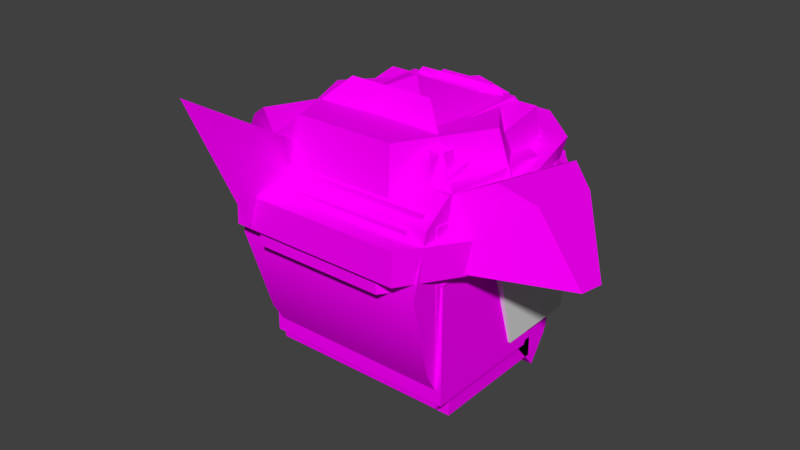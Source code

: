 # Source: hat.blend  (saved by Blender 3.5.10; exported with 4.5.12 LTS)
import bpy
from mathutils import Matrix  # noqa: F401  (used for matrix-valued properties, if any)

bpy.ops.wm.read_factory_settings(use_empty=True)
scene = bpy.context.scene
scene.name = 'Scene'

# ---- collections
col_detail0 = bpy.data.collections.new('detail0'); scene.collection.children.link(col_detail0)

# ---- images (referenced by path relative to the original .blend; pixels are not part of the script)
import os
ASSET_DIR = os.environ.get("B2B_ASSET_DIR", "")  # directory of the original .blend (textures are referenced by path, not embedded)
HERE = os.path.dirname(os.path.abspath(__file__))  # packed textures are extracted next to this script under _unpacked/

def load_image(name, relpath, width, height, colorspace="sRGB"):
    """Load a texture the original file referenced (path relative to the .blend, or extracted next to this script)."""
    p = next((c for c in (os.path.join(HERE, relpath), os.path.join(ASSET_DIR, relpath)) if relpath and os.path.exists(c)), "")
    if p:
        img = bpy.data.images.load(p, check_existing=True)
        img.name = name
    else:  # same state as the original file: an image datablock whose file is absent (Cycles renders it pink)
        img = bpy.data.images.new(name, width, height)
        img.source = "FILE"
        img.filepath = "//" + (relpath or name)
    img.colorspace_settings.name = colorspace
    return img
img_lightergray_hat_png = load_image('lightergray.hat.png', 'lightergray.hat.png', 1024, 1024, 'sRGB')

# ---- materials (node trees are filled in below, after node groups)
mat_base_hat = bpy.data.materials.new('base.hat')
mat_base_hat.alpha_threshold = 0.0
mat_base_hat.use_transparent_shadow = False
mat_base_hat.diffuse_color = (1.0, 1.0, 1.0, 1.0)
mat_base_hat.roughness = 0.5
mat_glow = bpy.data.materials.new('glow')
mat_glow.alpha_threshold = 0.0
mat_glow.use_transparent_shadow = False
mat_glow.roughness = 0.5
mat_trans = bpy.data.materials.new('trans')
mat_trans.use_transparent_shadow = False

# ---- material node trees
mat_base_hat.use_nodes = True; mat_base_hat.node_tree.nodes.clear()
_N = mat_base_hat.node_tree.nodes; _L = mat_base_hat.node_tree.links
n0 = _N.new('ShaderNodeOutputMaterial'); n0.name = 'Material Output'; n0.location = (300, 300)
n1 = _N.new('ShaderNodeBsdfDiffuse'); n1.name = 'Diffuse BSDF'; n1.location = (10, 300)
n2 = _N.new('ShaderNodeTexImage'); n2.name = 'Image Texture'; n2.location = (-318, 328)
n2.image = img_lightergray_hat_png
_L.new(n1.outputs[0], n0.inputs[0])
_L.new(n2.outputs[0], n1.inputs[0])
n0.is_active_output = True
mat_trans.use_nodes = True; mat_trans.node_tree.nodes.clear()
_N = mat_trans.node_tree.nodes; _L = mat_trans.node_tree.links
n0 = _N.new('ShaderNodeBsdfPrincipled'); n0.name = 'Principled BSDF'; n0.location = (10, 300)
n0.distribution = 'GGX'
n0.subsurface_method = 'RANDOM_WALK_SKIN'
n0.inputs[3].default_value = 1.45
n0.inputs[27].default_value = (0.0, 0.0, 0.0, 1.0)
n0.inputs[28].default_value = 1.0
n1 = _N.new('ShaderNodeOutputMaterial'); n1.name = 'Material Output'; n1.location = (300, 300)
_L.new(n0.outputs[0], n1.inputs[0])
n1.is_active_output = True

# ---- world
world_world = bpy.data.worlds.new('World'); scene.world = world_world
world_world.color = (0.05088, 0.05088, 0.05088)
world_world.use_sun_shadow = False
world_world.sun_shadow_jitter_overblur = 0.0

# ---- meshes
me_mesh_028 = bpy.data.meshes.new('Mesh.028')
me_mesh_028.from_pydata([(-0.2964, 0.05465, -0.1755), (-0.3555, 0.2882, -0.4538), (-0.2964, 0.3243, -0.2987), (-0.3555, 0.09083, -0.06783), (-0.3555, 0.01659, -0.1301), (0.2959, 0.05465, -0.1755), (-0.2964, 0.2501, -0.4084), (-0.0963, -0.3036, -0.3072), (0.09663, 0.4179, 0.2194), (-0.0963, 0.1889, -0.3072), (0.3795, 0.4179, -0.006256), (0.08495, -0.209, 0.3739), (-0.08462, 0.3233, 0.3739), (-0.0963, 0.3233, -0.006255), (-0.0963, -0.3036, 0.2194), (0.09663, -0.3036, 0.2194), (-0.0963, 0.4179, -0.006256), (-0.08462, -0.209, 0.3739), (-0.3555, 0.2621, -0.3991), (0.3549, -0.2243, -0.4003), (0.2959, -0.1856, -0.2983), (-0.2964, 0.1289, 0.2403), (-0.3555, 0.3624, 0.009517), (-0.3333, 0.3022, -0.08792), (-0.3333, 0.3738, -0.2795), (-0.3333, 0.3603, -0.324), (0.3336, 0.3603, -0.324), (0.3336, 0.3738, -0.1329), (0.0001666, 0.3738, -0.2795), (0.0001666, 0.3738, -0.1329), (0.1669, 0.3738, -0.2795), (0.1669, 0.3738, -0.1329), (-0.1666, 0.3022, -0.08792), (-0.1666, 0.3603, -0.324), (-0.1666, 0.3738, -0.1329), (-0.1666, 0.3022, -0.324), (-0.1666, 0.3738, -0.2795), (-0.3333, 0.3022, 0.02856), (0.1669, 0.3602, 0.02856), (-0.2964, 0.3243, 0.05488), (0.2959, 0.1289, -0.1132), (0.3549, 0.3624, -0.344), (-0.3555, 0.3624, -0.344), (0.28, -0.209, 0.3739), (0.28, 0.3233, 0.3739), (0.3795, 0.4179, 0.2194), (0.3549, 0.2882, -0.4538), (0.09663, 0.3233, -0.006255), (0.3795, 0.3233, -0.006255), (0.2959, 0.2501, -0.4084), (0.2959, 0.3243, -0.2987), (-0.2964, 0.1289, -0.1132), (0.3795, -0.3036, 0.2194), (0.3549, 0.09083, -0.06783), (0.3795, 0.1889, -0.3072), (-0.2797, 0.3233, 0.3739), (-0.2797, -0.209, 0.3739), (0.3795, -0.3036, -0.3072), (0.09663, -0.3036, -0.3072), (-0.3791, -0.3036, 0.2194), (0.3549, 0.01658, -0.1301), (-0.3791, 0.4179, 0.2194), (0.08495, 0.3233, 0.3739), (-0.3791, 0.1889, -0.3072), (-0.0963, 0.4179, 0.2194), (-0.3791, 0.3233, -0.006255), (-0.3791, -0.3036, -0.3072), (-0.3791, 0.4179, -0.006256), (0.09663, 0.1889, -0.3072), (0.09663, 0.4179, -0.006256), (0.2959, -0.1851, -0.4001), (0.3549, 0.2616, -0.2973), (-0.3555, 0.2616, -0.2973), (0.2959, 0.1419, -0.2975), (0.3549, 0.2621, -0.3991), (0.2959, 0.1424, -0.3993), (-0.3555, -0.2248, -0.2985), (-0.3555, -0.2243, -0.4003), (0.3549, -0.2248, -0.2985), (-0.2964, 0.1424, -0.3993), (-0.2964, -0.1851, -0.4001), (-0.2964, -0.1856, -0.2983), (-0.2964, 0.1419, -0.2975), (0.2959, 0.3243, 0.05488), (0.2959, 0.1289, 0.2403), (-0.3555, 0.09083, 0.2217), (0.3549, 0.3624, 0.009517), (0.3549, 0.09083, 0.2217), (-0.3333, 0.3022, -0.324), (0.3336, 0.3022, -0.08792), (0.3336, 0.3022, -0.324), (0.1669, 0.3022, -0.324), (0.3336, 0.3738, -0.2795), (-0.3333, 0.3738, -0.1329), (-0.3333, 0.3602, -0.08792), (0.3336, 0.3602, -0.08792), (0.0001666, 0.3022, -0.324), (0.1669, 0.3022, -0.08792), (0.0001666, 0.3022, -0.08792), (0.1669, 0.3603, -0.324), (0.0001666, 0.3603, -0.324), (-0.1666, 0.3602, -0.08792), (0.0001666, 0.3602, -0.08792), (0.1669, 0.3602, -0.08792), (-0.1666, 0.3022, 0.02856), (0.3336, 0.3602, 0.02856), (0.3336, 0.3022, 0.02856), (-0.3333, 0.3602, 0.02856), (0.1669, 0.3022, 0.02856), (-0.1666, 0.3602, 0.02856)], [], [(1, 0, 4), (0, 1, 6), (46, 6, 1), (6, 46, 49), (60, 49, 46), (49, 60, 5), (4, 5, 60), (5, 4, 0), (50, 40, 84, 83), (53, 41, 86, 87), (50, 42, 2), (42, 50, 41), (40, 53, 87, 84), (2, 42, 22, 39), (51, 53, 40), (53, 51, 3), (60, 46, 41, 53), (14, 15, 11, 17), (50, 49, 5, 40), (46, 1, 42, 41), (51, 0, 6, 2), (48, 54, 68, 47), (51, 40, 5, 0), (42, 1, 4, 3), (4, 60, 53, 3), (62, 8, 64, 12), (13, 47, 68, 9), (57, 58, 68, 54), (16, 69, 47, 13), (52, 15, 58, 57), (69, 10, 48, 47), (10, 69, 8, 45), (61, 64, 16, 67), (58, 7, 9, 68), (64, 61, 55, 12), (59, 67, 65), (67, 59, 61), (56, 17, 12, 55), (66, 7, 14, 59), (65, 13, 9, 63), (48, 45, 54), (45, 48, 10), (56, 59, 14, 17), (63, 66, 59, 65), (56, 55, 61, 59), (44, 45, 8, 62), (52, 57, 54, 45), (15, 52, 43, 11), (43, 52, 45, 44), (62, 12, 17, 11), (64, 8, 69, 16), (44, 62, 11, 43), (7, 58, 15, 14), (50, 2, 6, 49), (63, 9, 7, 66), (67, 16, 13, 65), (18, 80, 77), (80, 18, 79), (19, 75, 74), (75, 19, 70), (74, 75, 79, 18), (82, 76, 81), (76, 82, 72), (77, 80, 70, 19), (20, 71, 73), (71, 20, 78), (73, 71, 72, 82), (19, 74, 71, 78), (73, 75, 70, 20), (74, 18, 72, 71), (81, 80, 79, 82), (81, 20, 70, 80), (72, 18, 77, 76), (77, 19, 78, 76), (73, 82, 79, 75), (81, 76, 78, 20), (39, 85, 21), (85, 39, 22), (84, 86, 83), (86, 84, 87), (42, 3, 85, 22), (51, 2, 39, 21), (3, 51, 21, 85), (41, 50, 83, 86), (88, 23, 94, 93, 24, 25), (35, 32, 23, 88), (26, 92, 27, 95, 89, 90), (30, 31, 27, 92), (33, 25, 24, 36), (99, 26, 90, 91), (103, 95, 27, 31), (95, 103, 38, 105), (103, 102, 98, 97), (101, 102, 29, 34), (33, 100, 96, 35), (99, 100, 28, 30), (36, 34, 29, 28), (91, 97, 98, 96), (90, 89, 97, 91), (26, 99, 30, 92), (97, 89, 106, 108), (102, 103, 31, 29), (100, 99, 91, 96), (28, 29, 31, 30), (24, 93, 34, 36), (25, 33, 35, 88), (94, 101, 34, 93), (102, 101, 32, 98), (100, 33, 36, 28), (96, 98, 32, 35), (109, 107, 37, 104), (105, 38, 108, 106), (32, 101, 109, 104), (103, 97, 108, 38), (101, 94, 107, 109), (23, 32, 104, 37), (89, 95, 105, 106), (94, 23, 37, 107)])
me_mesh_028.polygons.foreach_set('use_smooth', [1, 1, 1, 1, 1, 1, 1, 1, 1, 1, 1, 1, 1, 1, 1, 1, 1, 1, 1, 1, 1, 1, 1, 1, 1, 1, 1, 1, 1, 1, 1, 1, 1, 1, 1, 1, 1, 1, 1, 1, 1, 1, 1, 1, 1, 1, 1, 1, 1, 1, 1, 1, 1, 1, 1, 1, 1, 1, 1, 1, 1, 1, 1, 1, 1, 1, 1, 1, 1, 1, 1, 1, 1, 1, 1, 1, 1, 1, 1, 1, 1, 1, 1, 1, 0, 0, 0, 0, 0, 0, 0, 0, 0, 0, 0, 0, 0, 0, 0, 0, 0, 0, 0, 0, 0, 0, 0, 0, 0, 0, 0, 0, 0, 0, 0, 0, 0, 0])
_uv = me_mesh_028.uv_layers.new(name='UVMap')
_uv.uv.foreach_set('vector', [0.4003, 0.9008, 0.4067, 0.9307, 0.4003, 0.9356, 0.4067, 0.9307, 0.4003, 0.9008, 0.4067, 0.9057, 0.4766, 0.9008, 0.4067, 0.9057, 0.4003, 0.9008, 0.4067, 0.9057, 0.4766, 0.9008, 0.4703, 0.9057, 0.4766, 0.9356, 0.4703, 0.9057, 0.4766, 0.9008, 0.4703, 0.9057, 0.4766, 0.9356, 0.4703, 0.9307, 0.4003, 0.9356, 0.4703, 0.9307, 0.4766, 0.9356, 0.4703, 0.9307, 0.4003, 0.9356, 0.4067, 0.9307, 0.4537, 0.9175, 0.4327, 0.9374, 0.4327, 0.9753, 0.4537, 0.9554, 0.4286, 0.9422, 0.4578, 0.9126, 0.4578, 0.9506, 0.4286, 0.9733, 0.4703, 0.9175, 0.4003, 0.9126, 0.4067, 0.9175, 0.4003, 0.9126, 0.4703, 0.9175, 0.4766, 0.9126, 0.4703, 0.9374, 0.4766, 0.9422, 0.4766, 0.9733, 0.4703, 0.9753, 0.4067, 0.9175, 0.4003, 0.9126, 0.4003, 0.9506, 0.4067, 0.9554, 0.4067, 0.9374, 0.4766, 0.9422, 0.4703, 0.9374, 0.4766, 0.9422, 0.4067, 0.9374, 0.4003, 0.9422, 0.4206, 0.9356, 0.4498, 0.9008, 0.4578, 0.9126, 0.4286, 0.9422, 0.05709, 0.9731, 0.07782, 0.9731, 0.07656, 0.9897, 0.05835, 0.9897, 0.4537, 0.9175, 0.4457, 0.9057, 0.4247, 0.9307, 0.4327, 0.9374, 0.4766, 0.9008, 0.4003, 0.9008, 0.4003, 0.9126, 0.4766, 0.9126, 0.4327, 0.9374, 0.4247, 0.9307, 0.4457, 0.9057, 0.4537, 0.9175, 0.1082, 0.9489, 0.1082, 0.9165, 0.07782, 0.9165, 0.07782, 0.9489, 0.4067, 0.9301, 0.4703, 0.9301, 0.4703, 0.9222, 0.4067, 0.9222, 0.4578, 0.9126, 0.4498, 0.9008, 0.4206, 0.9356, 0.4286, 0.9422, 0.4003, 0.9181, 0.4766, 0.9181, 0.4766, 0.926, 0.4003, 0.926, 0.07656, 0.9897, 0.07782, 0.9731, 0.05709, 0.9731, 0.05835, 0.9897, 0.05709, 0.9489, 0.07782, 0.9489, 0.07782, 0.9165, 0.05709, 0.9165, 0.1082, 0.8837, 0.07782, 0.8837, 0.07782, 0.9366, 0.1082, 0.9366, 0.05709, 0.9612, 0.07782, 0.9612, 0.07782, 0.951, 0.05709, 0.951, 0.1082, 0.9731, 0.07782, 0.9731, 0.07782, 0.9165, 0.1082, 0.9165, 0.07782, 0.9612, 0.1082, 0.9612, 0.1082, 0.951, 0.07782, 0.951, 0.1082, 0.9489, 0.07782, 0.9489, 0.07782, 0.9731, 0.1082, 0.9731, 0.02671, 0.9731, 0.05709, 0.9731, 0.05709, 0.9489, 0.02671, 0.9489, 0.07782, 0.8837, 0.05709, 0.8837, 0.05709, 0.9366, 0.07782, 0.9366, 0.05709, 0.9731, 0.02671, 0.9731, 0.0374, 0.9897, 0.05835, 0.9897, 0.01513, 0.9731, 0.09262, 0.9489, 0.08246, 0.9489, 0.09262, 0.9489, 0.01513, 0.9731, 0.09262, 0.9731, 0.0374, 0.8938, 0.05835, 0.8938, 0.05835, 0.951, 0.0374, 0.951, 0.02671, 0.9165, 0.05709, 0.9165, 0.05709, 0.9731, 0.02671, 0.9731, 0.02671, 0.9489, 0.05709, 0.9489, 0.05709, 0.9165, 0.02671, 0.9165, 0.08246, 0.9489, 0.09262, 0.9731, 0.06802, 0.9165, 0.09262, 0.9731, 0.08246, 0.9489, 0.09262, 0.9489, 0.0374, 0.9897, 0.02671, 0.9731, 0.05709, 0.9731, 0.05835, 0.9897, 0.06802, 0.9165, 0.01513, 0.9165, 0.01513, 0.9731, 0.08246, 0.9489, 0.02529, 0.9897, 0.08246, 0.9897, 0.09262, 0.9731, 0.01513, 0.9731, 0.09751, 0.9897, 0.1082, 0.9731, 0.07782, 0.9731, 0.07656, 0.9897, 0.01513, 0.9731, 0.01513, 0.9165, 0.06802, 0.9165, 0.09262, 0.9731, 0.07782, 0.9731, 0.1082, 0.9731, 0.09751, 0.9897, 0.07656, 0.9897, 0.02529, 0.9897, 0.01513, 0.9731, 0.09262, 0.9731, 0.08246, 0.9897, 0.07656, 0.951, 0.05835, 0.951, 0.05835, 0.8938, 0.07656, 0.8938, 0.05709, 0.9731, 0.07782, 0.9731, 0.07782, 0.9489, 0.05709, 0.9489, 0.09751, 0.951, 0.07656, 0.951, 0.07656, 0.8938, 0.09751, 0.8938, 0.05709, 0.9165, 0.07782, 0.9165, 0.07782, 0.9731, 0.05709, 0.9731, 0.4703, 0.9175, 0.4067, 0.9175, 0.4067, 0.9057, 0.4703, 0.9057, 0.02671, 0.9366, 0.05709, 0.9366, 0.05709, 0.8837, 0.02671, 0.8837, 0.02671, 0.9612, 0.05709, 0.9612, 0.05709, 0.951, 0.02671, 0.951, 0.4003, 0.9444, 0.4067, 0.8964, 0.4003, 0.8922, 0.4067, 0.8964, 0.4003, 0.9444, 0.4067, 0.9316, 0.4766, 0.8922, 0.4703, 0.9316, 0.4766, 0.9444, 0.4703, 0.9316, 0.4766, 0.8922, 0.4703, 0.8964, 0.4766, 0.9444, 0.4703, 0.9316, 0.4067, 0.9316, 0.4003, 0.9444, 0.4067, 0.9315, 0.4003, 0.8921, 0.4067, 0.8963, 0.4003, 0.8921, 0.4067, 0.9315, 0.4003, 0.9444, 0.4003, 0.8922, 0.4067, 0.8964, 0.4703, 0.8964, 0.4766, 0.8922, 0.4703, 0.8963, 0.4766, 0.9444, 0.4703, 0.9315, 0.4766, 0.9444, 0.4703, 0.8963, 0.4766, 0.8921, 0.4703, 0.9315, 0.4766, 0.9444, 0.4003, 0.9444, 0.4067, 0.9315, 0.3947, 0.9065, 0.447, 0.9067, 0.4469, 0.9176, 0.3947, 0.9175, 0.4341, 0.9176, 0.4341, 0.9066, 0.3989, 0.9066, 0.3989, 0.9175, 0.4766, 0.9067, 0.4003, 0.9067, 0.4003, 0.9176, 0.4766, 0.9176, 0.3989, 0.9175, 0.3989, 0.9066, 0.4341, 0.9066, 0.4341, 0.9176, 0.4067, 0.9175, 0.4703, 0.9175, 0.4703, 0.9066, 0.4067, 0.9066, 0.4469, 0.9176, 0.447, 0.9067, 0.3947, 0.9065, 0.3947, 0.9175, 0.4003, 0.9065, 0.4766, 0.9065, 0.4766, 0.9175, 0.4003, 0.9175, 0.4703, 0.9176, 0.4067, 0.9176, 0.4067, 0.9066, 0.4703, 0.9066, 0.4067, 0.8963, 0.4003, 0.8921, 0.4766, 0.8921, 0.4703, 0.8963, 0.4067, 0.9511, 0.4003, 0.926, 0.4067, 0.9301, 0.4003, 0.926, 0.4067, 0.9511, 0.4003, 0.9552, 0.4703, 0.9301, 0.4766, 0.9552, 0.4703, 0.9511, 0.4766, 0.9552, 0.4703, 0.9301, 0.4766, 0.926, 0.4578, 0.9126, 0.4286, 0.9422, 0.4286, 0.9733, 0.4578, 0.9506, 0.4327, 0.9374, 0.4537, 0.9175, 0.4537, 0.9554, 0.4327, 0.9753, 0.4003, 0.9422, 0.4067, 0.9374, 0.4067, 0.9753, 0.4003, 0.9733, 0.4766, 0.9126, 0.4703, 0.9175, 0.4703, 0.9554, 0.4766, 0.9506, 0.4513, 0.9147, 0.4513, 0.9401, 0.4575, 0.9401, 0.459, 0.9353, 0.459, 0.9195, 0.4575, 0.9147, 0.4206, 0.9147, 0.4206, 0.9401, 0.4027, 0.9401, 0.4027, 0.9147, 0.4575, 0.9147, 0.459, 0.9195, 0.459, 0.9353, 0.4575, 0.9401, 0.4513, 0.9401, 0.4513, 0.9147, 0.4565, 0.9195, 0.4565, 0.9353, 0.4744, 0.9353, 0.4744, 0.9195, 0.4206, 0.9147, 0.4027, 0.9147, 0.4027, 0.9195, 0.4206, 0.9195, 0.4565, 0.955, 0.4744, 0.955, 0.4744, 0.9488, 0.4565, 0.9488, 0.4565, 0.9401, 0.4744, 0.9401, 0.4744, 0.9353, 0.4565, 0.9353, 0.4744, 0.9401, 0.4565, 0.9401, 0.4565, 0.9526, 0.4744, 0.9526, 0.4565, 0.955, 0.4385, 0.955, 0.4385, 0.9488, 0.4565, 0.9488, 0.4206, 0.9401, 0.4385, 0.9401, 0.4385, 0.9353, 0.4206, 0.9353, 0.4206, 0.955, 0.4385, 0.955, 0.4385, 0.9488, 0.4206, 0.9488, 0.4565, 0.9147, 0.4385, 0.9147, 0.4385, 0.9195, 0.4565, 0.9195, 0.4206, 0.9195, 0.4206, 0.9353, 0.4385, 0.9353, 0.4385, 0.9195, 0.4565, 0.9147, 0.4565, 0.9401, 0.4385, 0.9401, 0.4385, 0.9147, 0.4744, 0.9147, 0.4744, 0.9401, 0.4565, 0.9401, 0.4565, 0.9147, 0.4744, 0.9147, 0.4565, 0.9147, 0.4565, 0.9195, 0.4744, 0.9195, 0.4565, 0.9401, 0.4744, 0.9401, 0.4744, 0.9526, 0.4565, 0.9526, 0.4385, 0.9401, 0.4565, 0.9401, 0.4565, 0.9353, 0.4385, 0.9353, 0.4385, 0.955, 0.4565, 0.955, 0.4565, 0.9488, 0.4385, 0.9488, 0.4385, 0.9195, 0.4385, 0.9353, 0.4565, 0.9353, 0.4565, 0.9195, 0.4027, 0.9195, 0.4027, 0.9353, 0.4206, 0.9353, 0.4206, 0.9195, 0.4027, 0.955, 0.4206, 0.955, 0.4206, 0.9488, 0.4027, 0.9488, 0.4027, 0.9401, 0.4206, 0.9401, 0.4206, 0.9353, 0.4027, 0.9353, 0.4385, 0.955, 0.4206, 0.955, 0.4206, 0.9488, 0.4385, 0.9488, 0.4385, 0.9147, 0.4206, 0.9147, 0.4206, 0.9195, 0.4385, 0.9195, 0.4385, 0.9147, 0.4385, 0.9401, 0.4206, 0.9401, 0.4206, 0.9147, 0.4206, 0.955, 0.4027, 0.955, 0.4027, 0.9488, 0.4206, 0.9488, 0.4744, 0.955, 0.4565, 0.955, 0.4565, 0.9488, 0.4744, 0.9488, 0.4513, 0.9401, 0.4575, 0.9401, 0.4575, 0.9526, 0.4513, 0.9526, 0.4575, 0.9401, 0.4513, 0.9401, 0.4513, 0.9526, 0.4575, 0.9526, 0.4206, 0.9401, 0.4027, 0.9401, 0.4027, 0.9526, 0.4206, 0.9526, 0.4027, 0.9401, 0.4206, 0.9401, 0.4206, 0.9526, 0.4027, 0.9526, 0.4513, 0.9401, 0.4575, 0.9401, 0.4575, 0.9526, 0.4513, 0.9526, 0.4575, 0.9401, 0.4513, 0.9401, 0.4513, 0.9526, 0.4575, 0.9526])
me_mesh_028.materials.append(mat_base_hat)
me_mesh_028.use_remesh_preserve_volume = False
me_mesh_028.use_remesh_preserve_attributes = False
me_mesh_028.use_mirror_vertex_groups = False
me_mesh_028.update()
me_mesh_039 = bpy.data.meshes.new('Mesh.039')
me_mesh_039.from_pydata([(0.3388, 0.3677, 0.1615), (0.3388, 0.3677, 0.3079), (0.3388, -0.3099, 0.3079), (-0.286, -0.2571, 0.5482), (0.0005383, 0.02944, 0.6835), (0.0005383, 0.02839, 0.6835), (-0.286, 0.3149, 0.5482), (-0.0005127, 0.02944, 0.6835), (-0.0005127, 0.02839, 0.6835), (-0.3388, -0.3099, 0.1615), (0.3388, -0.3099, 0.1615), (0.2039, 0.6314, 0.1615), (0.2039, 0.6314, 0.3079), (-0.3388, 0.3677, 0.1615), (-0.2039, 0.6314, 0.1615), (0.286, 0.3149, 0.5482), (-0.2039, 0.6314, 0.3079), (-0.3388, -0.3099, 0.3079), (-0.3388, 0.3677, 0.3079), (0.286, -0.2571, 0.5482)], [], [(16, 14, 13, 18), (12, 16, 18, 1), (18, 17, 3, 6), (16, 12, 11, 14), (11, 12, 1, 0), (1, 2, 10, 0), (0, 10, 9, 13), (17, 18, 13, 9), (2, 17, 9, 10), (1, 18, 6, 15), (19, 3, 17, 2), (8, 6, 3), (6, 8, 7), (4, 19, 15), (19, 4, 5), (15, 19, 2, 1), (14, 11, 0, 13), (7, 15, 6), (15, 7, 4), (5, 3, 19), (3, 5, 8), (8, 5, 4, 7)])
me_mesh_039.polygons.foreach_set('use_smooth', [True] * 22)
_uv = me_mesh_039.uv_layers.new(name='UVMap')
_uv.uv.foreach_set('vector', [0.1123, 0.9255, 0.1123, 0.9125, 0.08888, 0.9125, 0.08888, 0.9255, 0.08556, 0.9809, 0.0493, 0.9809, 0.03731, 0.9574, 0.09755, 0.9574, 0.08888, 0.9255, 0.02864, 0.9255, 0.03333, 0.9469, 0.08419, 0.9469, 0.0493, 0.9255, 0.08556, 0.9255, 0.08556, 0.9125, 0.0493, 0.9125, 0.1123, 0.9125, 0.1123, 0.9255, 0.08888, 0.9255, 0.08888, 0.9125, 0.08888, 0.9255, 0.02864, 0.9255, 0.02864, 0.9125, 0.08888, 0.9125, 0.09755, 0.9574, 0.09755, 0.8972, 0.03731, 0.8972, 0.03731, 0.9574, 0.02864, 0.9255, 0.08888, 0.9255, 0.08888, 0.9125, 0.02864, 0.9125, 0.09755, 0.9255, 0.03731, 0.9255, 0.03731, 0.9125, 0.09755, 0.9125, 0.09755, 0.9255, 0.03731, 0.9255, 0.042, 0.9469, 0.09286, 0.9469, 0.09286, 0.9469, 0.042, 0.9469, 0.03731, 0.9255, 0.09755, 0.9255, 0.06739, 0.9273, 0.042, 0.9527, 0.042, 0.9019, 0.042, 0.9527, 0.06739, 0.9273, 0.06739, 0.9274, 0.06748, 0.9274, 0.09286, 0.9019, 0.09286, 0.9527, 0.09286, 0.9019, 0.06748, 0.9274, 0.06748, 0.9273, 0.08419, 0.9469, 0.03333, 0.9469, 0.02864, 0.9255, 0.08888, 0.9255, 0.0493, 0.9809, 0.08556, 0.9809, 0.09755, 0.9574, 0.03731, 0.9574, 0.06739, 0.9274, 0.09286, 0.9527, 0.042, 0.9527, 0.09286, 0.9527, 0.06739, 0.9274, 0.06748, 0.9274, 0.06748, 0.9273, 0.042, 0.9019, 0.09286, 0.9019, 0.042, 0.9019, 0.06748, 0.9273, 0.06739, 0.9273, 0.06739, 0.9273, 0.06748, 0.9273, 0.06748, 0.9274, 0.06739, 0.9274])
me_mesh_039.materials.append(mat_base_hat)
me_mesh_039.use_remesh_preserve_volume = False
me_mesh_039.use_remesh_preserve_attributes = False
me_mesh_039.use_mirror_vertex_groups = False
me_mesh_039.update()
me_mesh_034 = bpy.data.meshes.new('Mesh.034')
me_mesh_034.from_pydata([(-0.3175, -0.2464, 0.4738), (-0.3175, 0.3287, 0.249), (-0.1072, -0.2464, 0.4738), (0.1072, 0.3287, 0.249), (0.1072, -0.2464, 0.4738), (-0.3175, 0.2802, 0.5755), (0.3175, 0.2802, 0.5755), (0.3175, -0.2464, 0.4738), (0.1072, 0.3148, 0.6025), (-0.000487, -0.281, 0.4923), (0.0004869, 0.3148, 0.6025), (-0.3505, -0.3023, 0.2654), (0.1072, 0.3698, 0.2263), (-1.063e-07, -0.3702, 0.1613), (0.3622, 0.4227, 0.1613), (0.3622, 0.4453, 0.2654), (-0.3622, 0.4453, 0.2654), (0.3505, -0.3023, 0.2654), (0.3175, 0.3287, 0.249), (-0.1321, 0.1762, 0.2393), (-0.07369, 0.428, 0.3366), (-0.07367, 0.3947, 0.5034), (0.07369, 0.428, 0.3366), (0.07367, 0.3947, 0.5034), (9.587e-08, 0.4259, 0.323), (8.28e-08, 0.1272, 0.5226), (9.22e-08, 0.3868, 0.5827), (0.1321, 0.3868, 0.5479), (-0.07367, 0.3705, 0.4993), (-0.3622, 0.4227, 0.1613), (0.1072, -0.2998, 0.249), (-0.1072, 0.3698, 0.2263), (0.0004869, 0.3698, 0.2263), (-3.097e-09, 0.5132, 0.1613), (-0.1072, 0.2802, 0.5755), (-0.1072, 0.3148, 0.6025), (-0.1072, -0.281, 0.4923), (8.947e-09, 0.5417, 0.2654), (0.1072, 0.2802, 0.5755), (-0.1072, -0.3409, 0.2263), (-1.009e-07, -0.3988, 0.2654), (-0.3175, -0.2998, 0.249), (0.1072, -0.3409, 0.2263), (-0.3505, -0.2797, 0.1613), (0.1072, -0.281, 0.4923), (-0.1072, 0.3287, 0.249), (0.0004868, -0.281, 0.4923), (0.3175, -0.2998, 0.249), (0.3505, -0.2797, 0.1613), (-0.000487, -0.3409, 0.2263), (-0.1072, -0.2998, 0.249), (-0.0004869, 0.3148, 0.6025), (0.0004868, -0.3409, 0.2263), (-0.0004869, 0.3698, 0.2263), (-0.1321, 0.4358, 0.2883), (-0.1321, 0.1272, 0.4989), (-0.1321, 0.3868, 0.5479), (9.96e-08, 0.4358, 0.2645), (0.1321, 0.4358, 0.2883), (0.1321, 0.1762, 0.2393), (0.1321, 0.1272, 0.4989), (9.02e-08, 0.1762, 0.2044), (9.374e-08, 0.397, 0.5232), (-0.07369, 0.4037, 0.3325), (9.587e-08, 0.4017, 0.3189), (9.374e-08, 0.3727, 0.5191), (0.07367, 0.3705, 0.4993), (0.07369, 0.4037, 0.3325)], [], [(33, 29, 16, 37), (18, 6, 7, 47), (9, 49, 42, 44), (53, 51, 8, 12), (35, 31, 45, 34), (37, 16, 11, 40), (18, 47, 30, 3), (43, 11, 16, 29), (49, 53, 12, 42), (31, 32, 52, 39), (36, 50, 39), (36, 34, 2), (8, 38, 3, 12), (51, 9, 44, 8), (45, 1, 5, 34), (36, 46, 10, 35), (30, 44, 42), (44, 38, 8), (50, 41, 1, 45), (35, 10, 32, 31), (6, 18, 3, 38), (36, 2, 50), (36, 35, 34), (30, 4, 44), (44, 4, 38), (39, 45, 31), (7, 6, 38, 4), (2, 0, 41, 50), (37, 40, 17, 15), (33, 14, 48, 13), (14, 15, 17, 48), (1, 41, 0, 5), (33, 13, 43, 29), (13, 48, 17, 40), (15, 14, 33, 37), (11, 43, 13, 40), (3, 42, 12), (47, 7, 4, 30), (34, 5, 0, 2), (39, 50, 45), (3, 30, 42), (39, 52, 46, 36), (19, 55, 56, 54), (21, 62, 65, 28), (58, 27, 60, 59), (61, 25, 55, 19), (57, 58, 59, 61), (26, 56, 55, 25), (27, 26, 25, 60), (54, 57, 61, 19), (59, 60, 25, 61), (20, 21, 28, 63), (21, 20, 54, 56), (20, 24, 57, 54), (23, 62, 26, 27), (22, 23, 27, 58), (24, 22, 58, 57), (62, 21, 56, 26), (64, 65, 66, 67), (63, 28, 65, 64), (23, 22, 67, 66), (24, 20, 63, 64), (22, 24, 64, 67), (62, 23, 66, 65)])
me_mesh_034.polygons.foreach_set('use_smooth', [True] * 64)
me_mesh_034.polygons.foreach_set('material_index', [0, 0, 0, 0, 0, 0, 0, 0, 0, 0, 0, 0, 0, 0, 0, 0, 0, 0, 0, 0, 0, 0, 0, 0, 0, 0, 0, 0, 0, 0, 0, 0, 0, 0, 0, 0, 0, 0, 0, 0, 0, 0, 0, 0, 0, 0, 0, 0, 0, 0, 0, 0, 0, 0, 0, 0, 0, 0, 1, 1, 0, 0, 0, 0])
_uv = me_mesh_034.uv_layers.new(name='UVMap')
_uv.uv.foreach_set('vector', [0.4405, 0.9178, 0.4083, 0.9178, 0.4083, 0.927, 0.4405, 0.927, 0.08529, 0.9256, 0.08098, 0.9546, 0.03415, 0.9456, 0.02941, 0.9256, 0.3154, 0.9472, 0.3154, 0.9235, 0.325, 0.9235, 0.325, 0.9472, 0.3154, 0.9235, 0.3154, 0.957, 0.325, 0.957, 0.325, 0.9235, 0.3321, 0.957, 0.337, 0.9235, 0.3333, 0.9256, 0.329, 0.9546, 0.06743, 0.9728, 0.03523, 0.9642, 0.03627, 0.8977, 0.06743, 0.8892, 0.4687, 0.9538, 0.4687, 0.898, 0.45, 0.898, 0.45, 0.9538, 0.4042, 0.9178, 0.4022, 0.927, 0.4687, 0.927, 0.4667, 0.9178, 0.4404, 0.8943, 0.4404, 0.9575, 0.45, 0.9575, 0.45, 0.8943, 0.431, 0.9575, 0.4405, 0.9575, 0.4405, 0.8943, 0.431, 0.8943, 0.2791, 0.9472, 0.2775, 0.9256, 0.2738, 0.9235, 0.2791, 0.9472, 0.329, 0.9546, 0.2822, 0.9456, 0.3321, 0.957, 0.329, 0.9546, 0.3333, 0.9256, 0.337, 0.9235, 0.3154, 0.9526, 0.3154, 0.8996, 0.325, 0.8996, 0.325, 0.9526, 0.0579, 0.9256, 0.03921, 0.9256, 0.03921, 0.9546, 0.0579, 0.9546, 0.306, 0.8996, 0.3155, 0.8996, 0.3155, 0.9526, 0.306, 0.9526, 0.2775, 0.9256, 0.2791, 0.9472, 0.2738, 0.9235, 0.2791, 0.9472, 0.329, 0.9546, 0.3321, 0.957, 0.431, 0.898, 0.4123, 0.898, 0.4123, 0.9538, 0.431, 0.9538, 0.306, 0.957, 0.3155, 0.957, 0.3155, 0.9235, 0.306, 0.9235, 0.09566, 0.9546, 0.09566, 0.9256, 0.07696, 0.9256, 0.07696, 0.9546, 0.2791, 0.9472, 0.2822, 0.9456, 0.2775, 0.9256, 0.2791, 0.9472, 0.3321, 0.957, 0.329, 0.9546, 0.2775, 0.9256, 0.2822, 0.9456, 0.2791, 0.9472, 0.2791, 0.9472, 0.2822, 0.9456, 0.329, 0.9546, 0.3988, 0.9235, 0.4583, 0.9256, 0.462, 0.9235, 0.09566, 0.9027, 0.09566, 0.9495, 0.07696, 0.9495, 0.07696, 0.9027, 0.0579, 0.9456, 0.03921, 0.9456, 0.03921, 0.9256, 0.0579, 0.9256, 0.06743, 0.9728, 0.06743, 0.8892, 0.09859, 0.8977, 0.09964, 0.9642, 0.4405, 0.9702, 0.4727, 0.9622, 0.4716, 0.8998, 0.4405, 0.8917, 0.4667, 0.9178, 0.4687, 0.927, 0.4022, 0.927, 0.4042, 0.9178, 0.08529, 0.9256, 0.02941, 0.9256, 0.03415, 0.9456, 0.08098, 0.9546, 0.4405, 0.9702, 0.4405, 0.8917, 0.4093, 0.8998, 0.4083, 0.9622, 0.4405, 0.9178, 0.4716, 0.9178, 0.4716, 0.927, 0.4405, 0.927, 0.4727, 0.927, 0.4727, 0.9178, 0.4405, 0.9178, 0.4405, 0.927, 0.4093, 0.927, 0.4093, 0.9178, 0.4405, 0.9178, 0.4405, 0.927, 0.4583, 0.9256, 0.3988, 0.9235, 0.462, 0.9235, 0.09566, 0.9256, 0.09566, 0.9456, 0.07696, 0.9456, 0.07696, 0.9256, 0.0579, 0.9495, 0.03921, 0.9495, 0.03921, 0.9027, 0.0579, 0.9027, 0.3988, 0.9235, 0.4025, 0.9256, 0.4583, 0.9256, 0.4583, 0.9256, 0.4025, 0.9256, 0.3988, 0.9235, 0.306, 0.9235, 0.3155, 0.9235, 0.3155, 0.9472, 0.306, 0.9472, 0.4448, 0.9247, 0.4404, 0.9478, 0.4635, 0.9521, 0.4679, 0.9291, 0.4339, 0.9597, 0.4405, 0.9599, 0.4405, 0.9578, 0.4339, 0.9576, 0.4679, 0.9291, 0.4635, 0.9521, 0.4404, 0.9478, 0.4448, 0.9247, 0.4405, 0.9216, 0.4405, 0.9499, 0.4287, 0.9478, 0.4287, 0.9247, 0.4405, 0.9634, 0.4522, 0.9634, 0.4522, 0.9403, 0.4405, 0.9403, 0.4405, 0.959, 0.4287, 0.959, 0.4287, 0.9359, 0.4405, 0.9359, 0.4522, 0.959, 0.4405, 0.959, 0.4405, 0.9359, 0.4522, 0.9359, 0.4287, 0.9634, 0.4405, 0.9634, 0.4405, 0.9403, 0.4287, 0.9403, 0.4522, 0.9247, 0.4522, 0.9478, 0.4405, 0.9499, 0.4405, 0.9216, 0.4672, 0.9334, 0.4642, 0.9482, 0.462, 0.9478, 0.465, 0.933, 0.4339, 0.9482, 0.4339, 0.9334, 0.4287, 0.9291, 0.4287, 0.9521, 0.4339, 0.9334, 0.4405, 0.9321, 0.4405, 0.9269, 0.4287, 0.9291, 0.447, 0.9482, 0.4405, 0.9499, 0.4405, 0.9552, 0.4522, 0.9521, 0.447, 0.9334, 0.447, 0.9482, 0.4522, 0.9521, 0.4522, 0.9291, 0.4405, 0.9321, 0.447, 0.9334, 0.4522, 0.9291, 0.4405, 0.9269, 0.4405, 0.9499, 0.4339, 0.9482, 0.4287, 0.9521, 0.4405, 0.9552, 0.06743, 0.9318, 0.06743, 0.9496, 0.07398, 0.9478, 0.07398, 0.933, 0.06088, 0.933, 0.06088, 0.9478, 0.06743, 0.9496, 0.06743, 0.9318, 0.4642, 0.9482, 0.4672, 0.9334, 0.465, 0.933, 0.462, 0.9478, 0.4405, 0.9625, 0.4339, 0.9627, 0.4339, 0.9605, 0.4405, 0.9603, 0.447, 0.9627, 0.4405, 0.9625, 0.4405, 0.9603, 0.447, 0.9605, 0.4405, 0.9599, 0.447, 0.9597, 0.447, 0.9576, 0.4405, 0.9578])
me_mesh_034.materials.append(mat_base_hat)
me_mesh_034.materials.append(mat_glow)
me_mesh_034.use_remesh_preserve_volume = False
me_mesh_034.use_remesh_preserve_attributes = False
me_mesh_034.use_mirror_vertex_groups = False
me_mesh_034.update()
me_mesh_038 = bpy.data.meshes.new('Mesh.038')
me_mesh_038.from_pydata([(0.317, -0.413, 0.3711), (0.2141, 0.5328, 0.4582), (0.3209, 0.3626, 0.193), (0.3961, 0.3626, 0.4582), (-0.00358, 0.06584, 0.3909), (-0.4507, 0.05793, 0.4186), (-0.3835, 0.3626, 0.4582), (-0.2964, -0.413, 0.3711), (0.4436, 0.06188, 0.4146), (-0.2173, 0.5328, 0.4582), (0.3209, -0.322, 0.2168), (0.3209, 0.3587, 0.1495), (-0.3241, -0.3259, 0.1772), (-0.3241, -0.322, 0.2168), (0.3209, -0.3259, 0.1772), (-0.1975, 0.5605, 0.1416), (-0.3241, 0.3587, 0.1495), (-0.3241, 0.3626, 0.193), (-0.1975, 0.5605, 0.1851), (0.1943, 0.5605, 0.1416), (0.1943, 0.5605, 0.1851)], [], [(16, 15, 19, 11), (9, 17, 6), (2, 1, 3), (3, 4, 8), (1, 4, 3), (9, 4, 1), (6, 4, 9), (5, 4, 6), (4, 5, 7), (4, 7, 0, 8), (17, 5, 6), (5, 13, 7), (13, 5, 17), (10, 8, 0), (8, 2, 3), (8, 10, 2), (2, 17, 9, 1), (20, 18, 17, 2), (10, 0, 7, 13), (14, 10, 13, 12), (13, 17, 16, 12), (11, 2, 10, 14), (17, 18, 15, 16), (19, 20, 2, 11), (12, 16, 11, 14), (20, 19, 15, 18)])
me_mesh_038.polygons.foreach_set('use_smooth', [True] * 26)
_uv = me_mesh_038.uv_layers.new(name='UVMap')
_uv.uv.foreach_set('vector', [0.4122, 0.9533, 0.4234, 0.9712, 0.4583, 0.9712, 0.4695, 0.9533, 0.1002, 0.9501, 0.08509, 0.9265, 0.08509, 0.9501, 0.09647, 0.9265, 0.08697, 0.9501, 0.1032, 0.9501, 0.1032, 0.9536, 0.06762, 0.9273, 0.1074, 0.9269, 0.08697, 0.9688, 0.06762, 0.9273, 0.1032, 0.9536, 0.04862, 0.9688, 0.06762, 0.9273, 0.08697, 0.9688, 0.03384, 0.9536, 0.06762, 0.9273, 0.04862, 0.9688, 0.02786, 0.9266, 0.06762, 0.9273, 0.03384, 0.9536, 0.06762, 0.9273, 0.02786, 0.9266, 0.04158, 0.8847, 0.06762, 0.9273, 0.04158, 0.8847, 0.09612, 0.8847, 0.1074, 0.9269, 0.08509, 0.9265, 0.058, 0.9466, 0.08509, 0.9501, 0.058, 0.9466, 0.02423, 0.9286, 0.01613, 0.9424, 0.02423, 0.9286, 0.058, 0.9466, 0.08509, 0.9265, 0.02423, 0.9286, 0.05835, 0.9462, 0.01613, 0.9424, 0.05835, 0.9462, 0.08509, 0.9265, 0.08509, 0.9501, 0.05835, 0.9462, 0.02423, 0.9286, 0.08509, 0.9265, 0.09647, 0.9265, 0.03912, 0.9265, 0.04862, 0.9501, 0.08697, 0.9501, 0.4583, 0.9712, 0.4234, 0.9712, 0.4122, 0.9536, 0.4695, 0.9536, 0.09647, 0.9286, 0.09612, 0.9424, 0.04158, 0.9424, 0.03912, 0.9286, 0.4695, 0.9251, 0.4695, 0.9286, 0.4122, 0.9286, 0.4122, 0.9251, 0.3973, 0.9286, 0.4581, 0.9265, 0.4578, 0.9227, 0.3969, 0.9251, 0.4578, 0.9227, 0.4581, 0.9265, 0.3973, 0.9286, 0.3969, 0.9251, 0.4581, 0.9265, 0.4757, 0.9258, 0.4757, 0.922, 0.4578, 0.9227, 0.4757, 0.922, 0.4757, 0.9258, 0.4581, 0.9265, 0.4578, 0.9227, 0.4122, 0.8924, 0.4122, 0.9533, 0.4695, 0.9533, 0.4695, 0.8924, 0.4583, 0.9258, 0.4583, 0.922, 0.4234, 0.922, 0.4234, 0.9258])
me_mesh_038.materials.append(mat_base_hat)
me_mesh_038.use_remesh_preserve_volume = False
me_mesh_038.use_remesh_preserve_attributes = False
me_mesh_038.use_mirror_vertex_groups = False
me_mesh_038.update()
me_mesh_037 = bpy.data.meshes.new('Mesh.037')
me_mesh_037.from_pydata([(0.3332, -0.3055, 0.1616), (1.169e-08, -0.3055, 0.1616), (-0.3332, -0.3055, 0.1616), (-0.2228, -0.2374, 0.468), (-0.235, 0.6282, 0.1613), (-0.235, 0.6335, 0.2217), (0.3601, -0.03401, 0.3513), (0.2414, -0.02104, 0.561), (0.3601, 0.1453, 0.1522), (-0.3601, 0.1333, 0.3513), (-0.3601, 0.04789, 0.1538), (0.3332, -0.3055, 0.3477), (0.235, 0.6335, 0.2217), (1.169e-08, 0.3304, 0.4736), (-0.2228, 0.3304, 0.4736), (1.169e-08, 0.04789, 0.3477), (1.169e-08, -0.3055, 0.3477), (0.3332, 0.4012, 0.2219), (1.169e-08, 0.04789, 0.5731), (-0.2228, 0.04789, 0.5731), (0.2414, 0.1168, 0.561), (0.3601, 0.1333, 0.3513), (0.228, 0.04789, 0.5855), (-0.2414, -0.02104, 0.561), (0.3601, 0.04801, 0.3529), (-0.3601, 0.04801, 0.3529), (-0.2414, 0.1168, 0.561), (-0.228, 0.04789, 0.5855), (0.3332, 0.04789, 0.3477), (0.3332, 0.04789, 0.1617), (1.169e-08, -0.2374, 0.468), (0.2228, 0.04789, 0.5731), (0.2228, 0.3304, 0.4736), (1.169e-08, 0.4013, 0.3477), (-0.3332, 0.4013, 0.3477), (-0.3332, 0.04789, 0.3477), (0.235, 0.6282, 0.1613), (1.169e-08, 0.04789, 0.1617), (1.169e-08, 0.4013, 0.1616), (-0.3332, 0.4012, 0.2219), (0.3332, 0.4013, 0.1616), (-0.3332, -0.3055, 0.3477), (-0.3332, 0.04789, 0.1617), (-0.3332, 0.4012, 0.1616), (0.2228, -0.2374, 0.468), (0.3332, 0.4013, 0.3477), (-0.3601, 0.1453, 0.1522), (0.3601, -0.04586, 0.1522), (0.3601, 0.04789, 0.1538), (-0.3601, -0.04586, 0.1522), (-0.3601, -0.03401, 0.3513)], [], [(30, 44, 31, 18), (48, 10, 25, 24), (2, 1, 16, 41), (13, 14, 19, 18), (35, 15, 16, 41), (25, 24, 21, 9), (28, 11, 0, 29), (40, 45, 28, 29), (15, 28, 29, 37), (15, 28, 11, 16), (35, 34, 43, 42), (43, 38, 37, 42), (19, 14, 34, 35), (45, 40, 38, 33), (2, 41, 35, 42), (0, 1, 37, 29), (35, 15, 18, 19), (6, 24, 22, 7), (15, 18, 30), (30, 16, 15), (13, 18, 15), (15, 33, 13), (3, 41, 16, 30), (12, 5, 39, 17), (10, 48, 47, 49), (33, 34, 35, 15), (0, 11, 16, 1), (24, 25, 50, 6), (17, 39, 43, 40), (33, 34, 14, 13), (16, 11, 44, 30), (48, 10, 46, 8), (19, 3, 30, 18), (37, 1, 16, 15), (38, 43, 34, 33), (45, 33, 15, 28), (41, 3, 19, 35), (31, 44, 11, 28), (33, 38, 37, 15), (40, 36, 12, 17), (46, 10, 25, 9), (18, 31, 28, 15), (4, 36, 40, 43), (21, 9, 26, 20), (47, 48, 24, 6), (31, 32, 13, 18), (27, 22, 20, 26), (40, 29, 37, 38), (36, 4, 5, 12), (45, 32, 31, 28), (9, 25, 27, 26), (22, 27, 25, 24), (25, 50, 23, 27), (4, 43, 39, 5), (8, 46, 9, 21), (10, 49, 50, 25), (48, 8, 21, 24), (49, 47, 6, 50), (32, 45, 33, 13), (50, 6, 7, 23), (24, 21, 20, 22), (22, 27, 23, 7), (42, 35, 15, 37), (1, 2, 42, 37)])
me_mesh_037.polygons.foreach_set('use_smooth', [True] * 64)
_uv = me_mesh_037.uv_layers.new(name='UVMap')
_uv.uv.foreach_set('vector', [0.06743, 0.9067, 0.08724, 0.9067, 0.08724, 0.9321, 0.06743, 0.9321, 0.3465, 0.9198, 0.2825, 0.9198, 0.2825, 0.9375, 0.3465, 0.9375, 0.0378, 0.9205, 0.06743, 0.9205, 0.06743, 0.937, 0.0378, 0.937, 0.06743, 0.9572, 0.04762, 0.9572, 0.04762, 0.9321, 0.06743, 0.9321, 0.0378, 0.9321, 0.06743, 0.9321, 0.06743, 0.9007, 0.0378, 0.9007, 0.2825, 0.9321, 0.3465, 0.9321, 0.3465, 0.9397, 0.2825, 0.9397, 0.06352, 0.937, 0.0321, 0.937, 0.03211, 0.9205, 0.06352, 0.9205, 0.09494, 0.9205, 0.09494, 0.937, 0.06352, 0.937, 0.06352, 0.9205, 0.06743, 0.937, 0.09706, 0.937, 0.09706, 0.9205, 0.06743, 0.9205, 0.06743, 0.9321, 0.09706, 0.9321, 0.09706, 0.9007, 0.06743, 0.9007, 0.06352, 0.937, 0.09494, 0.937, 0.09494, 0.9205, 0.06352, 0.9205, 0.0378, 0.9635, 0.06743, 0.9635, 0.06743, 0.9321, 0.0378, 0.9321, 0.06352, 0.9571, 0.08864, 0.9482, 0.09494, 0.937, 0.06352, 0.937, 0.09706, 0.937, 0.09706, 0.9205, 0.06743, 0.9205, 0.06743, 0.937, 0.03211, 0.9205, 0.0321, 0.937, 0.06352, 0.937, 0.06352, 0.9205, 0.09706, 0.9007, 0.06743, 0.9007, 0.06743, 0.9321, 0.09706, 0.9321, 0.0378, 0.937, 0.06743, 0.937, 0.06743, 0.9571, 0.04762, 0.9571, 0.3033, 0.9374, 0.3106, 0.9375, 0.3106, 0.9582, 0.3045, 0.956, 0.06352, 0.937, 0.06352, 0.9571, 0.03815, 0.9477, 0.03815, 0.9477, 0.0321, 0.937, 0.06352, 0.937, 0.08864, 0.9482, 0.06352, 0.9571, 0.06352, 0.937, 0.06352, 0.937, 0.09494, 0.937, 0.08864, 0.9482, 0.04762, 0.9477, 0.0378, 0.937, 0.06743, 0.937, 0.06743, 0.9477, 0.08832, 0.9841, 0.04654, 0.9841, 0.0378, 0.9635, 0.09706, 0.9635, 0.2825, 0.9321, 0.3465, 0.9321, 0.3465, 0.9237, 0.2825, 0.9237, 0.06743, 0.9635, 0.0378, 0.9635, 0.0378, 0.9321, 0.06743, 0.9321, 0.09706, 0.9205, 0.09706, 0.937, 0.06743, 0.937, 0.06743, 0.9205, 0.3465, 0.9321, 0.2825, 0.9321, 0.2825, 0.9248, 0.3465, 0.9248, 0.09706, 0.9259, 0.0378, 0.9259, 0.0378, 0.9205, 0.09706, 0.9205, 0.06743, 0.937, 0.0378, 0.937, 0.04762, 0.9482, 0.06743, 0.9482, 0.06743, 0.937, 0.09706, 0.937, 0.08724, 0.9477, 0.06743, 0.9477, 0.3465, 0.9321, 0.2825, 0.9321, 0.2825, 0.9407, 0.3465, 0.9407, 0.04762, 0.9321, 0.04762, 0.9067, 0.06743, 0.9067, 0.06743, 0.9321, 0.06352, 0.9205, 0.03211, 0.9205, 0.0321, 0.937, 0.06352, 0.937, 0.06743, 0.9205, 0.0378, 0.9205, 0.0378, 0.937, 0.06743, 0.937, 0.09706, 0.9635, 0.06743, 0.9635, 0.06743, 0.9321, 0.09706, 0.9321, 0.0321, 0.937, 0.03815, 0.9477, 0.06352, 0.9571, 0.06352, 0.937, 0.06352, 0.9571, 0.03815, 0.9477, 0.0321, 0.937, 0.06352, 0.937, 0.09494, 0.937, 0.09494, 0.9205, 0.06352, 0.9205, 0.06352, 0.937, 0.09494, 0.9205, 0.1151, 0.9205, 0.1156, 0.9258, 0.09494, 0.9259, 0.3193, 0.9197, 0.3106, 0.9198, 0.3106, 0.9375, 0.3182, 0.9374, 0.06743, 0.9571, 0.08724, 0.9571, 0.09706, 0.937, 0.06743, 0.937, 0.04654, 0.9837, 0.08832, 0.9837, 0.09706, 0.9635, 0.0378, 0.9635, 0.3465, 0.9374, 0.2825, 0.9374, 0.293, 0.956, 0.336, 0.956, 0.3023, 0.9197, 0.3106, 0.9198, 0.3106, 0.9375, 0.3033, 0.9374, 0.08724, 0.9321, 0.08724, 0.9572, 0.06743, 0.9572, 0.06743, 0.9321, 0.2942, 0.9321, 0.3348, 0.9321, 0.336, 0.9382, 0.293, 0.9382, 0.09706, 0.9635, 0.09706, 0.9321, 0.06743, 0.9321, 0.06743, 0.9635, 0.08832, 0.9205, 0.04654, 0.9205, 0.04654, 0.9258, 0.08832, 0.9258, 0.09494, 0.937, 0.08864, 0.9482, 0.06352, 0.9571, 0.06352, 0.937, 0.3182, 0.9374, 0.3106, 0.9375, 0.3106, 0.9582, 0.3167, 0.956, 0.3348, 0.9582, 0.2942, 0.9582, 0.2825, 0.9375, 0.3465, 0.9375, 0.3106, 0.9375, 0.3033, 0.9374, 0.3045, 0.956, 0.3106, 0.9582, 0.1151, 0.9205, 0.09494, 0.9205, 0.09494, 0.9259, 0.1156, 0.9258, 0.3465, 0.9197, 0.2825, 0.9197, 0.2825, 0.9374, 0.3465, 0.9374, 0.3106, 0.9198, 0.3023, 0.9197, 0.3033, 0.9374, 0.3106, 0.9375, 0.3106, 0.9198, 0.3193, 0.9197, 0.3182, 0.9374, 0.3106, 0.9375, 0.2825, 0.9197, 0.3465, 0.9197, 0.3465, 0.9374, 0.2825, 0.9374, 0.08724, 0.9482, 0.09706, 0.937, 0.06743, 0.937, 0.06743, 0.9482, 0.2825, 0.9374, 0.3465, 0.9374, 0.336, 0.956, 0.293, 0.956, 0.3106, 0.9375, 0.3182, 0.9374, 0.3167, 0.956, 0.3106, 0.9582, 0.3348, 0.9321, 0.2942, 0.9321, 0.293, 0.9259, 0.336, 0.9259, 0.0378, 0.9205, 0.0378, 0.937, 0.06743, 0.937, 0.06743, 0.9205, 0.06743, 0.9007, 0.0378, 0.9007, 0.0378, 0.9321, 0.06743, 0.9321])
me_mesh_037.materials.append(mat_base_hat)
me_mesh_037.use_remesh_preserve_volume = False
me_mesh_037.use_remesh_preserve_attributes = False
me_mesh_037.use_mirror_vertex_groups = False
me_mesh_037.update()
me_mesh_040 = bpy.data.meshes.new('Mesh.040')
me_mesh_040.from_pydata([(0.3847, -0.3022, 0.1613), (-0.2555, -0.4826, 0.1613), (-0.2555, 0.5902, 0.1613), (-0.3848, 0.4098, 0.1613), (0.2553, 0.5902, 0.2933), (-0.3848, 0.4098, 0.2933), (-0.3848, -0.3022, 0.2933), (-0.2555, 0.5902, 0.2933), (-0.3848, -0.3022, 0.1613), (0.2553, -0.4826, 0.2933), (0.2553, -0.4826, 0.1613), (-0.2555, -0.4826, 0.2933), (0.3847, -0.3022, 0.2933), (0.3847, 0.4098, 0.1613), (0.3847, 0.4098, 0.2933), (0.2553, 0.5902, 0.1613), (-0.3116, 0.3868, 0.2096), (-0.3116, 0.3868, 0.411), (-0.3116, -0.2793, 0.2096), (0.3118, -0.2793, 0.2096), (0.3118, 0.3868, 0.2096), (-0.2196, 0.2886, 0.5857), (0.2199, -0.181, 0.5857), (0.3118, 0.3868, 0.411), (-0.3116, -0.2793, 0.411), (-0.2196, -0.181, 0.5857), (0.3118, -0.2793, 0.411), (0.2199, 0.2886, 0.5857)], [], [(12, 4, 5, 11), (8, 10, 1), (13, 2, 15), (3, 2, 8), (0, 10, 13), (22, 25, 24, 26), (11, 5, 6), (4, 12, 14), (9, 12, 11), (7, 5, 4), (14, 12, 0, 13), (26, 24, 18, 19), (13, 15, 4, 14), (12, 9, 10, 0), (24, 17, 16, 18), (25, 22, 27, 21), (2, 13, 10, 8), (11, 6, 8, 1), (6, 5, 3, 8), (7, 4, 15, 2), (9, 11, 1, 10), (20, 16, 17, 23), (5, 7, 2, 3), (23, 26, 19, 20), (27, 22, 26, 23), (21, 27, 23, 17), (25, 21, 17, 24), (20, 19, 18, 16)])
me_mesh_040.polygons.foreach_set('use_smooth', [True] * 28)
_uv = me_mesh_040.uv_layers.new(name='UVMap')
_uv.uv.foreach_set('vector', [0.1016, 0.9043, 0.09013, 0.9837, 0.03322, 0.9676, 0.04472, 0.8883, 0.03322, 0.9043, 0.09013, 0.8883, 0.04472, 0.8883, 0.1016, 0.9676, 0.04472, 0.9837, 0.09013, 0.9837, 0.03322, 0.9676, 0.04472, 0.9837, 0.03322, 0.9043, 0.1016, 0.9043, 0.09013, 0.8883, 0.1016, 0.9676, 0.08698, 0.9623, 0.04791, 0.9623, 0.03973, 0.9467, 0.09516, 0.9467, 0.04472, 0.8883, 0.03322, 0.9676, 0.03322, 0.9043, 0.09013, 0.9837, 0.1016, 0.9043, 0.1016, 0.9676, 0.09013, 0.8883, 0.1016, 0.9043, 0.04472, 0.8883, 0.04472, 0.9837, 0.03322, 0.9676, 0.09013, 0.9837, 0.09909, 0.9363, 0.03578, 0.9363, 0.03578, 0.9245, 0.09909, 0.9245, 0.3422, 0.9467, 0.2868, 0.9467, 0.2868, 0.9288, 0.3422, 0.9288, 0.09909, 0.9245, 0.1151, 0.9245, 0.1151, 0.9363, 0.09909, 0.9363, 0.03578, 0.9363, 0.01974, 0.9363, 0.01974, 0.9245, 0.03578, 0.9245, 0.2849, 0.9467, 0.3441, 0.9467, 0.3441, 0.9288, 0.2849, 0.9288, 0.04791, 0.9151, 0.08698, 0.9151, 0.08698, 0.9569, 0.04791, 0.9569, 0.04472, 0.9837, 0.1016, 0.9676, 0.09013, 0.8883, 0.03322, 0.9043, 0.01974, 0.9363, 0.03578, 0.9363, 0.03578, 0.9245, 0.01974, 0.9245, 0.03578, 0.9363, 0.09909, 0.9363, 0.09909, 0.9245, 0.03578, 0.9245, 0.04472, 0.9363, 0.09013, 0.9363, 0.09013, 0.9245, 0.04472, 0.9245, 0.09013, 0.9363, 0.04472, 0.9363, 0.04472, 0.9245, 0.09013, 0.9245, 0.3422, 0.9288, 0.2868, 0.9288, 0.2868, 0.9467, 0.3422, 0.9467, 0.09909, 0.9363, 0.1151, 0.9363, 0.1151, 0.9245, 0.09909, 0.9245, 0.3441, 0.9467, 0.2849, 0.9467, 0.2849, 0.9288, 0.3441, 0.9288, 0.0883, 0.9623, 0.04656, 0.9623, 0.03782, 0.9467, 0.09704, 0.9467, 0.04791, 0.9623, 0.08698, 0.9623, 0.09516, 0.9467, 0.03973, 0.9467, 0.04656, 0.9623, 0.0883, 0.9623, 0.09704, 0.9467, 0.03782, 0.9467, 0.09516, 0.9656, 0.09516, 0.9064, 0.03973, 0.9064, 0.03973, 0.9656])
me_mesh_040.materials.append(mat_base_hat)
me_mesh_040.use_remesh_preserve_volume = False
me_mesh_040.use_remesh_preserve_attributes = False
me_mesh_040.use_mirror_vertex_groups = False
me_mesh_040.update()
me_cube_001 = bpy.data.meshes.new('Cube.001')
me_cube_001.from_pydata([(-0.4256, 0.05145, 0.2841), (-0.4622, -0.2221, 0.1963), (0.4622, -0.2221, 0.1963), (0.4622, -0.2176, 0.3184), (-0.4193, 0.3967, 0.2958), (-0.4622, -0.2176, 0.3184), (-0.197, 0.6381, 0.3006), (0.1303, 0.33, 0.5704), (0.4256, 0.05145, 0.2841), (-0.2128, -0.377, 0.2791), (-0.3362, -0.4995, 0.3465), (-0.3362, -0.504, 0.2244), (0.3362, -0.504, 0.2244), (0.4193, 0.3967, 0.2958), (-0.197, 0.6337, 0.1785), (0.197, 0.6337, 0.1785), (0.197, 0.6381, 0.3006), (0.1891, 0.436, 0.2887), (-0.1303, 0.33, 0.5704), (-0.1891, 0.436, 0.2887), (0.1884, -0.3349, 0.6028), (0.3498, 0.01519, 0.5868), (0.2128, -0.377, 0.2791), (-0.1884, -0.3349, 0.6028), (-0.3498, 0.01519, 0.5868), (-0.4193, 0.3922, 0.1738), (0.4193, 0.3922, 0.1738), (0.3362, -0.4995, 0.3465), (0.1884, -0.3349, 0.6028), (0.1884, -0.3349, 0.6028), (0.2128, -0.377, 0.2791), (0.2128, -0.377, 0.2791), (-0.3362, -0.4995, 0.3465), (-0.3362, -0.4995, 0.3465), (0.3362, -0.4995, 0.3465), (0.3362, -0.4995, 0.3465), (0.197, 0.6337, 0.1785), (0.197, 0.6337, 0.1785), (0.197, 0.6381, 0.3006), (0.197, 0.6381, 0.3006), (0.4193, 0.3967, 0.2958), (0.4193, 0.3967, 0.2958), (-0.1303, 0.33, 0.5704), (-0.1303, 0.33, 0.5704), (-0.3498, 0.01519, 0.5868), (-0.3498, 0.01519, 0.5868), (-0.1884, -0.3349, 0.6028), (-0.1884, -0.3349, 0.6028), (-0.2128, -0.377, 0.2791), (-0.2128, -0.377, 0.2791), (-0.4256, 0.05145, 0.2841), (-0.4256, 0.05145, 0.2841), (0.4193, 0.3922, 0.1738), (0.4193, 0.3922, 0.1738), (0.4622, -0.2221, 0.1963), (-0.4193, 0.3967, 0.2958), (-0.4193, 0.3967, 0.2958), (-0.4622, -0.2176, 0.3184), (-0.197, 0.6381, 0.3006), (-0.197, 0.6381, 0.3006), (0.4256, 0.05145, 0.2841), (0.4256, 0.05145, 0.2841), (-0.3362, -0.504, 0.2244), (-0.3362, -0.504, 0.2244), (0.3362, -0.504, 0.2244), (0.3362, -0.504, 0.2244), (0.4622, -0.2176, 0.3184), (-0.4622, -0.2221, 0.1963), (-0.197, 0.6337, 0.1785), (-0.197, 0.6337, 0.1785), (0.1303, 0.33, 0.5704), (0.1303, 0.33, 0.5704), (0.1891, 0.436, 0.2887), (0.1891, 0.436, 0.2887), (-0.1891, 0.436, 0.2887), (-0.1891, 0.436, 0.2887), (0.3498, 0.01519, 0.5868), (0.3498, 0.01519, 0.5868), (-0.4193, 0.3922, 0.1738), (-0.4193, 0.3922, 0.1738)], [], [(50, 49, 31, 60, 73, 75), (1, 5, 55, 79), (26, 36, 38, 40), (2, 3, 35, 64), (65, 34, 32, 62), (52, 41, 3, 2), (63, 33, 5, 1), (68, 59, 39, 37), (56, 58, 69, 25), (42, 44, 47, 29, 76, 71), (57, 66, 13, 4), (54, 67, 78, 53), (12, 11, 67, 54), (10, 27, 66, 57), (13, 16, 6, 4), (78, 14, 15, 53), (51, 45, 43, 74), (72, 70, 77, 61), (19, 18, 7, 17), (8, 21, 28, 30), (48, 46, 24, 0), (22, 20, 23, 9)])
me_cube_001.polygons.foreach_set('use_smooth', [True] * 22)
_uv = me_cube_001.uv_layers.new(name='UVMap')
_uv.uv.foreach_set('vector', [0.0314, 0.9355, 0.04941, 0.8992, 0.08545, 0.8992, 0.1035, 0.9355, 0.08345, 0.968, 0.05142, 0.968, 0.04365, 0.9258, 0.04415, 0.9362, 0.09614, 0.9337, 0.09564, 0.9233, 0.09564, 0.9233, 0.1161, 0.9235, 0.1166, 0.9338, 0.09614, 0.9337, 0.04365, 0.9258, 0.04415, 0.9362, 0.02031, 0.9388, 0.01981, 0.9285, 0.0959, 0.9285, 0.0959, 0.9388, 0.03897, 0.9388, 0.03897, 0.9285, 0.09564, 0.9233, 0.09614, 0.9337, 0.04415, 0.9362, 0.04365, 0.9258, 0.01981, 0.9285, 0.02031, 0.9388, 0.04415, 0.9362, 0.04365, 0.9258, 0.05075, 0.9235, 0.05075, 0.9338, 0.08411, 0.9338, 0.08411, 0.9235, 0.09614, 0.9337, 0.1166, 0.9338, 0.1161, 0.9235, 0.09564, 0.9233, 0.0564, 0.9593, 0.03781, 0.9327, 0.05148, 0.9031, 0.08338, 0.9031, 0.09705, 0.9327, 0.07846, 0.9593, 0.0283, 0.9127, 0.1066, 0.9127, 0.1029, 0.9647, 0.03193, 0.9647, 0.1066, 0.9122, 0.0283, 0.9122, 0.03193, 0.9642, 0.1029, 0.9642, 0.0959, 0.8884, 0.03897, 0.8884, 0.0283, 0.9122, 0.1066, 0.9122, 0.03897, 0.8889, 0.0959, 0.8889, 0.1066, 0.9127, 0.0283, 0.9127, 0.1029, 0.9647, 0.08411, 0.9851, 0.05075, 0.9851, 0.03193, 0.9647, 0.03193, 0.9642, 0.05075, 0.9846, 0.08411, 0.9846, 0.1029, 0.9642, 0.0669, 0.933, 0.06413, 0.9587, 0.09077, 0.957, 0.09946, 0.933, 0.09946, 0.933, 0.09077, 0.957, 0.06413, 0.9587, 0.0669, 0.933, 0.05142, 0.933, 0.0564, 0.957, 0.07846, 0.957, 0.08345, 0.933, 0.0669, 0.933, 0.06413, 0.9587, 0.03451, 0.9604, 0.03062, 0.933, 0.03062, 0.933, 0.03451, 0.9604, 0.06413, 0.9587, 0.0669, 0.933, 0.08545, 0.933, 0.08338, 0.9604, 0.05148, 0.9604, 0.04941, 0.933])
me_cube_001.materials.append(mat_base_hat)
me_cube_001.use_remesh_preserve_volume = False
me_cube_001.use_remesh_preserve_attributes = False
me_cube_001.use_mirror_vertex_groups = False
me_cube_001.update()
me_mesh_024 = bpy.data.meshes.new('Mesh.024')
me_mesh_024.from_pydata([(-0.3537, -0.2963, -0.3321), (-0.3537, 0.3716, -0.3321), (0.2749, 0.3778, -0.2301), (0.408, -0.05132, 0.1921), (0.3884, 0.4112, -0.2449), (0.3537, -0.2963, -0.3321), (0.3537, 0.3716, -0.3321), (0.2967, 0.4018, 0.1431), (-0.3817, 0.4162, 0.3162), (-0.3817, -0.341, 0.3815), (0.3817, 0.4162, 0.3162), (0.3817, -0.341, 0.3815), (0.2967, 0.08883, 0.1714), (-0.2967, 0.08883, 0.1714), (-0.2967, 0.4018, 0.1431), (0.2749, 0.05288, -0.2018), (-0.2749, 0.05288, -0.2018), (-0.2749, 0.3778, -0.2301), (0.3884, 0.0851, -0.2449), (-0.3884, 0.4112, -0.2449), (0.408, 0.4469, 0.1921), (-0.408, -0.05132, 0.1921), (-0.408, 0.4469, 0.1921), (-0.3884, 0.0851, -0.2449), (-0.3817, 0.4162, 0.3162), (-0.3817, 0.4162, 0.3162), (-0.3817, -0.341, 0.3815), (-0.3817, -0.341, 0.3815), (0.2967, 0.4018, 0.1431), (0.2967, 0.4018, 0.1431), (0.2967, 0.08883, 0.1714), (0.2967, 0.08883, 0.1714), (0.2749, 0.05288, -0.2018), (0.2749, 0.05288, -0.2018), (-0.2749, 0.05288, -0.2018), (-0.2749, 0.05288, -0.2018), (-0.2749, 0.3778, -0.2301), (-0.2749, 0.3778, -0.2301), (-0.2967, 0.4018, 0.1431), (-0.2967, 0.4018, 0.1431), (0.3537, 0.3716, -0.3321), (0.3537, 0.3716, -0.3321), (0.3817, 0.4162, 0.3162), (0.3817, 0.4162, 0.3162), (0.3817, -0.341, 0.3815), (0.3817, -0.341, 0.3815), (0.3537, -0.2963, -0.3321), (0.3537, -0.2963, -0.3321), (-0.408, 0.4469, 0.1921), (-0.408, 0.4469, 0.1921), (-0.3884, 0.4112, -0.2449), (-0.3884, 0.4112, -0.2449), (-0.3537, 0.3716, -0.3321), (-0.3537, 0.3716, -0.3321), (0.3884, 0.0851, -0.2449), (0.3884, 0.0851, -0.2449), (0.3884, 0.4112, -0.2449), (0.3884, 0.4112, -0.2449), (0.408, -0.05132, 0.1921), (0.408, -0.05132, 0.1921), (0.408, 0.4469, 0.1921), (0.408, 0.4469, 0.1921), (-0.408, -0.05132, 0.1921), (-0.408, -0.05132, 0.1921), (-0.3884, 0.0851, -0.2449), (-0.3884, 0.0851, -0.2449), (0.2749, 0.3778, -0.2301), (0.2749, 0.3778, -0.2301), (-0.3537, -0.2963, -0.3321), (-0.3537, -0.2963, -0.3321), (-0.2967, 0.08883, 0.1714), (-0.2967, 0.08883, 0.1714)], [], [(40, 67, 42), (52, 38, 36), (25, 38, 52), (67, 40, 52, 36), (70, 31, 32, 34), (41, 43, 44, 46), (71, 35, 37, 39), (42, 7, 38, 25), (53, 6, 47, 69), (24, 1, 68, 26), (30, 13, 14, 28), (33, 12, 29, 66), (10, 8, 27, 45), (9, 0, 5, 11), (7, 42, 67), (16, 15, 2, 17), (48, 61, 57, 50), (56, 60, 58, 54), (63, 65, 55, 59), (18, 64, 51, 4), (49, 19, 23, 62), (20, 22, 21, 3)])
me_mesh_024.polygons.foreach_set('use_smooth', [True] * 22)
me_mesh_024.polygons.foreach_set('material_index', [0, 0, 0, 0, 0, 0, 0, 0, 0, 0, 0, 0, 0, 0, 0, 0, 1, 1, 1, 1, 1, 1])
_uv = me_mesh_024.uv_layers.new(name='UVMap')
_uv.uv.foreach_set('vector', [0.09887, 0.908, 0.09187, 0.9171, 0.1014, 0.9657, 0.03598, 0.908, 0.04104, 0.9503, 0.04298, 0.9171, 0.03349, 0.9657, 0.04104, 0.9503, 0.03598, 0.908, 0.09187, 0.9171, 0.09887, 0.908, 0.03598, 0.908, 0.04298, 0.9171, 0.04104, 0.9528, 0.0938, 0.9528, 0.09187, 0.9196, 0.04298, 0.9196, 0.08223, 0.908, 0.0862, 0.9657, 0.01888, 0.9715, 0.02285, 0.908, 0.05709, 0.9528, 0.05389, 0.9196, 0.08279, 0.9171, 0.08492, 0.9503, 0.1014, 0.9657, 0.0938, 0.9503, 0.04104, 0.9503, 0.03349, 0.9657, 0.03598, 0.9508, 0.09887, 0.9508, 0.09887, 0.8914, 0.03598, 0.8914, 0.0862, 0.9657, 0.08223, 0.908, 0.02285, 0.908, 0.01888, 0.9715, 0.0938, 0.9256, 0.04104, 0.9256, 0.04104, 0.9535, 0.0938, 0.9535, 0.05389, 0.9196, 0.05709, 0.9528, 0.08492, 0.9503, 0.08279, 0.9171, 0.1014, 0.9548, 0.03349, 0.9548, 0.03349, 0.8874, 0.1014, 0.8874, 0.03349, 0.9715, 0.03598, 0.908, 0.09887, 0.908, 0.1014, 0.9715, 0.0938, 0.9503, 0.1014, 0.9657, 0.09187, 0.9171, 0.04298, 0.9224, 0.09187, 0.9224, 0.09187, 0.9513, 0.04298, 0.9513, 0.03115, 0.9546, 0.1037, 0.9546, 0.102, 0.9158, 0.03289, 0.9158, 0.08575, 0.9158, 0.08893, 0.9546, 0.04463, 0.9546, 0.05676, 0.9158, 0.03115, 0.9546, 0.03289, 0.9158, 0.102, 0.9158, 0.1037, 0.9546, 0.102, 0.9253, 0.03289, 0.9253, 0.03289, 0.9543, 0.102, 0.9543, 0.08893, 0.9546, 0.08575, 0.9158, 0.05676, 0.9158, 0.04463, 0.9546, 0.1037, 0.9575, 0.03115, 0.9575, 0.03115, 0.9132, 0.1037, 0.9132])
me_mesh_024.materials.append(mat_base_hat)
me_mesh_024.materials.append(mat_trans)
me_mesh_024.use_remesh_preserve_volume = False
me_mesh_024.use_remesh_preserve_attributes = False
me_mesh_024.use_mirror_vertex_groups = False
me_mesh_024.update()
me_mesh_000 = bpy.data.meshes.new('Mesh.000')
me_mesh_000.from_pydata([(0.001436, -0.1019, 0.5416), (0.1397, -0.1098, 0.4547), (-0.1408, -0.1098, 0.4547), (-0.3462, -0.3073, 0.352), (0.3451, 0.38, 0.3599), (0.2779, -0.2441, 0.3441), (-0.279, -0.2441, 0.3441), (0.001436, 0.0324, 0.6759), (-0.3462, 0.38, 0.3599), (0.001436, 0.0324, 0.4073), (0.1357, 0.0324, 0.5416), (-0.279, 0.3128, 0.352), (-0.1329, 0.0324, 0.5416), (-0.1408, 0.1706, 0.4547), (0.001436, 0.1667, 0.5416), (0.2779, 0.3128, 0.352), (0.1397, 0.1706, 0.4547), (0.3451, -0.3073, 0.352), (0.3451, 0.38, 0.1624), (0.3451, -0.3192, 0.1071), (-0.3462, 0.38, 0.1624), (-0.3462, -0.3192, 0.1071)], [], [(9, 14, 10), (14, 9, 12), (12, 9, 0), (10, 0, 9), (0, 10, 7), (14, 7, 10), (12, 7, 14), (7, 12, 0), (6, 2, 13, 11), (2, 6, 5, 1), (1, 5, 15, 16), (17, 5, 3), (5, 17, 15), (4, 15, 17), (8, 15, 4), (15, 8, 11), (3, 11, 8), (11, 3, 6), (5, 6, 3), (3, 8, 20, 21), (1, 16, 13, 2), (19, 21, 20, 18), (17, 19, 18, 4), (19, 17, 3, 21), (11, 13, 16, 15), (8, 4, 18, 20)])
me_mesh_000.polygons.foreach_set('use_smooth', [True] * 26)
_uv = me_mesh_000.uv_layers.new(name='UVMap')
_uv.uv.foreach_set('vector', [0.06771, 0.9361, 0.06771, 0.948, 0.07965, 0.9361, 0.06771, 0.948, 0.06771, 0.9361, 0.05577, 0.9361, 0.05577, 0.9361, 0.06771, 0.9361, 0.06771, 0.9241, 0.07965, 0.9361, 0.06771, 0.9241, 0.06771, 0.9361, 0.06771, 0.9488, 0.07965, 0.9488, 0.06771, 0.9608, 0.06771, 0.9488, 0.06771, 0.9608, 0.07965, 0.9488, 0.05577, 0.9488, 0.06771, 0.9608, 0.06771, 0.9488, 0.06771, 0.9608, 0.05577, 0.9488, 0.06771, 0.9488, 0.04277, 0.9115, 0.05506, 0.9234, 0.05506, 0.9483, 0.04277, 0.961, 0.05506, 0.9234, 0.04277, 0.9115, 0.09229, 0.9115, 0.08, 0.9234, 0.08, 0.9234, 0.09229, 0.9115, 0.09229, 0.961, 0.08, 0.9483, 0.09826, 0.9059, 0.09229, 0.9115, 0.0368, 0.9059, 0.09229, 0.9115, 0.09826, 0.9059, 0.09229, 0.961, 0.09826, 0.967, 0.09229, 0.961, 0.09826, 0.9059, 0.0368, 0.967, 0.09229, 0.961, 0.09826, 0.967, 0.09229, 0.961, 0.0368, 0.967, 0.04277, 0.961, 0.0368, 0.9059, 0.04277, 0.961, 0.0368, 0.967, 0.04277, 0.961, 0.0368, 0.9059, 0.04277, 0.9115, 0.09229, 0.9115, 0.04277, 0.9115, 0.0368, 0.9059, 0.0373, 0.932, 0.0984, 0.9327, 0.0984, 0.9151, 0.03624, 0.9102, 0.08, 0.9234, 0.08, 0.9483, 0.05506, 0.9483, 0.05506, 0.9234, 0.09826, 0.9048, 0.0368, 0.9048, 0.0368, 0.967, 0.09826, 0.967, 0.0373, 0.932, 0.03624, 0.9102, 0.0984, 0.9151, 0.0984, 0.9327, 0.09826, 0.9102, 0.09826, 0.932, 0.0368, 0.932, 0.0368, 0.9102, 0.04277, 0.961, 0.05506, 0.9483, 0.08, 0.9483, 0.09229, 0.961, 0.0368, 0.9327, 0.09826, 0.9327, 0.09826, 0.9151, 0.0368, 0.9151])
me_mesh_000.materials.append(mat_base_hat)
me_mesh_000.use_remesh_preserve_volume = False
me_mesh_000.use_remesh_preserve_attributes = False
me_mesh_000.use_mirror_vertex_groups = False
me_mesh_000.update()
me_mesh_031 = bpy.data.meshes.new('Mesh.031')
me_mesh_031.from_pydata([(0.0005852, 0.5571, 0.2734), (0.0005851, -0.05912, 0.5191), (-0.171, 0.5571, 0.2812), (-0.3465, 0.327, 0.1613), (0.1761, 0.5571, 0.2812), (-0.3465, 0.2217, 0.3514), (-0.2763, 0.2958, 0.3202), (0.2775, -0.297, 0.3358), (0.1995, 0.6117, 0.1964), (-0.2061, 0.6117, 0.1964), (0.3477, 0.327, 0.1613), (0.3477, -0.3672, 0.1613), (0.3477, 0.2217, 0.3514), (0.3477, -0.3672, 0.4255), (-0.2061, 0.6117, 0.3202), (-0.3465, -0.3672, 0.1613), (-0.2763, -0.297, 0.3358), (0.1995, 0.6117, 0.3202), (-0.3465, -0.3672, 0.4255), (0.2775, 0.2958, 0.3202), (0.3477, 0.327, 0.1613), (0.3477, -0.3672, 0.1613), (0.3477, -0.3672, 0.1613), (0.1995, 0.6117, 0.1964), (0.1995, 0.6117, 0.1964), (-0.171, 0.5571, 0.2812), (-0.171, 0.5571, 0.2812), (-0.2061, 0.6117, 0.3202), (-0.2061, 0.6117, 0.3202), (-0.2061, 0.6117, 0.3202), (0.3477, 0.2217, 0.3514), (0.1995, 0.6117, 0.3202), (0.1995, 0.6117, 0.3202), (0.1995, 0.6117, 0.3202), (-0.3465, -0.3672, 0.1613), (-0.3465, -0.3672, 0.1613), (-0.3465, -0.3672, 0.4255), (-0.3465, -0.3672, 0.4255), (-0.3465, -0.3672, 0.4255), (0.0005852, 0.5571, 0.2734), (0.1761, 0.5571, 0.2812), (0.1761, 0.5571, 0.2812), (-0.2061, 0.6117, 0.1964), (-0.2061, 0.6117, 0.1964), (0.3477, -0.3672, 0.4255), (0.3477, -0.3672, 0.4255), (0.3477, -0.3672, 0.4255), (-0.3465, 0.2217, 0.3514), (-0.3465, 0.327, 0.1613), (0.0005851, -0.05912, 0.5191), (0.2775, -0.297, 0.3358), (0.2775, -0.297, 0.3358), (0.2775, -0.297, 0.3358), (-0.2763, -0.297, 0.3358), (-0.2763, -0.297, 0.3358), (-0.2763, -0.297, 0.3358), (-0.2763, 0.2958, 0.3202), (0.2775, 0.2958, 0.3202)], [], [(24, 42, 29, 32), (49, 0, 26), (0, 49, 41), (57, 12, 4), (12, 57, 52), (30, 44, 21, 20), (56, 5, 53), (5, 56, 2), (47, 48, 34, 36), (28, 43, 48, 47), (20, 23, 31, 30), (27, 40, 33), (39, 27, 25), (40, 27, 39), (2, 14, 5), (19, 41, 49), (6, 49, 26), (37, 45, 51, 55), (17, 4, 12), (3, 9, 8, 10), (54, 50, 1), (6, 16, 49), (7, 19, 49), (5, 18, 53), (13, 12, 52), (38, 35, 22, 46), (15, 3, 10, 11)])
me_mesh_031.polygons.foreach_set('use_smooth', [True] * 27)
_uv = me_mesh_031.uv_layers.new(name='UVMap')
_uv.uv.foreach_set('vector', [0.2164, 0.9243, 0.1764, 0.9243, 0.1764, 0.9365, 0.2164, 0.9365, 0.06772, 0.9131, 0.06772, 0.9678, 0.05246, 0.9678, 0.06772, 0.9678, 0.06772, 0.9131, 0.08332, 0.9678, 0.09234, 0.9446, 0.09858, 0.938, 0.08332, 0.9678, 0.09858, 0.938, 0.09234, 0.9446, 0.09234, 0.8919, 0.1987, 0.9396, 0.1407, 0.9469, 0.1407, 0.9209, 0.2091, 0.9209, 0.0431, 0.9446, 0.03686, 0.938, 0.0431, 0.8919, 0.03686, 0.938, 0.0431, 0.9446, 0.05246, 0.9678, 0.1987, 0.9396, 0.2091, 0.9209, 0.1407, 0.9209, 0.1407, 0.9469, 0.2371, 0.9365, 0.2371, 0.9243, 0.2091, 0.9209, 0.1987, 0.9396, 0.2091, 0.9209, 0.2371, 0.9243, 0.2371, 0.9365, 0.1987, 0.9396, 0.04934, 0.9727, 0.08332, 0.9678, 0.08541, 0.9727, 0.06772, 0.9678, 0.04934, 0.9727, 0.05246, 0.9678, 0.08332, 0.9328, 0.04934, 0.9363, 0.06772, 0.9321, 0.05246, 0.9678, 0.04934, 0.9727, 0.03686, 0.938, 0.09234, 0.9446, 0.08332, 0.9678, 0.06772, 0.9131, 0.0431, 0.9446, 0.06772, 0.9131, 0.05246, 0.9678, 0.03686, 0.9456, 0.09858, 0.9456, 0.09234, 0.9377, 0.0431, 0.9377, 0.08541, 0.9727, 0.08332, 0.9678, 0.09858, 0.938, 0.03686, 0.9474, 0.04934, 0.9727, 0.08541, 0.9727, 0.09858, 0.9474, 0.0431, 0.8919, 0.09234, 0.8919, 0.06772, 0.9131, 0.0431, 0.9446, 0.0431, 0.8919, 0.06772, 0.9131, 0.09234, 0.8919, 0.09234, 0.9446, 0.06772, 0.9131, 0.06946, 0.9391, 0.01711, 0.9456, 0.02335, 0.9377, 0.01711, 0.9456, 0.06946, 0.9391, 0.02335, 0.9377, 0.1626, 0.9469, 0.1626, 0.9209, 0.231, 0.9209, 0.231, 0.9469, 0.03686, 0.8857, 0.03686, 0.9474, 0.09858, 0.9474, 0.09858, 0.8857])
me_mesh_031.materials.append(mat_base_hat)
me_mesh_031.use_remesh_preserve_volume = False
me_mesh_031.use_remesh_preserve_attributes = False
me_mesh_031.use_mirror_vertex_groups = False
me_mesh_031.update()
me_mesh_025 = bpy.data.meshes.new('Mesh.025')
me_mesh_025.from_pydata([(-0.3537, 0.2809, -0.3545), (-0.2749, -0.01105, -0.2703), (0.2967, 0.04303, 0.2817), (0.2967, 0.3287, 0.3078), (0.3817, -0.2827, 0.4673), (-0.3758, -0.4454, 0.1607), (0.3758, -0.4454, 0.1607), (-0.358, -0.3484, -0.1751), (0.358, -0.3484, -0.1751), (0.3537, -0.2477, -0.344), (1.401e-07, 0.3405, 0.3669), (1.345e-07, 0.04202, 0.35), (2.507e-07, 0.4046, 0.3898), (-1.969e-07, 0.2765, -0.3053), (-1.656e-07, 0.281, -0.356), (1.438e-07, -0.4454, 0.1607), (2.103e-07, -0.3909, 0.3841), (-7.544e-08, -0.3484, -0.1751), (0.3817, 0.09128, 0.4536), (-0.3817, 0.09128, 0.4536), (2.577e-07, 0.09134, 0.5065), (-0.2967, 0.4109, 0.06549), (-0.3537, 0.3119, -0.3536), (8.109e-08, 0.427, 0.1196), (2.063e-07, 0.4619, 0.2033), (0.2967, 0.4109, 0.06549), (0.2967, 0.0733, 0.2868), (-1.766e-07, 0.02411, -0.3503), (-0.3537, 0.02411, -0.3503), (-0.2967, 0.0733, 0.2868), (1.358e-07, 0.07817, 0.3549), (-1.542e-07, 0.0301, -0.2754), (-0.3817, 0.2676, 0.4229), (2.615e-07, 0.2673, 0.4789), (-1.711e-07, 0.1473, -0.3532), (0.1484, 0.04249, 0.3166), (0.1909, 0.4045, 0.363), (0.1375, 0.2752, -0.3032), (0.1375, -0.01105, -0.2703), (0.1879, -0.4454, 0.1607), (0.1768, 0.2809, -0.3553), (0.1909, -0.2827, 0.4673), (0.1892, -0.3909, 0.3841), (0.179, -0.3484, -0.1751), (0.1909, 0.09134, 0.4817), (0.1484, 0.4189, 0.09338), (0.1768, 0.312, -0.3548), (0.1484, 0.07565, 0.3218), (0.1375, 0.0301, -0.2754), (0.1768, 0.02411, -0.3503), (0.1909, 0.2674, 0.4538), (0.1768, 0.1473, -0.3532), (-0.1484, 0.336, 0.3401), (-0.1768, 0.2809, -0.3553), (-0.1892, -0.3909, 0.3841), (-0.179, -0.3484, -0.1751), (-0.1375, 0.2752, -0.3032), (-0.1375, -0.01105, -0.2703), (-0.1879, -0.4454, 0.1607), (-0.1909, 0.09134, 0.4817), (-0.1484, 0.4189, 0.09338), (-0.1768, 0.312, -0.3548), (-0.1909, 0.4618, 0.1748), (-0.1768, 0.02411, -0.3503), (-0.1484, 0.07565, 0.3218), (-0.1375, 0.0301, -0.2754), (-0.1909, 0.2674, 0.4538), (-0.1768, 0.1473, -0.3532), (-0.2967, 0.04303, 0.2817), (0.2749, -0.01105, -0.2703), (-0.2967, 0.3287, 0.3078), (0.3817, 0.4044, 0.3299), (0.3817, 0.4618, 0.1425), (0.2749, 0.0301, -0.2754), (0.2749, 0.2744, -0.301), (0.2749, 0.314, -0.2986), (-0.2749, 0.0301, -0.2754), (-0.1909, -0.2827, 0.4673), (-0.3817, -0.2827, 0.4673), (0.3817, 0.2676, 0.4229), (-0.3785, -0.3909, 0.3841), (0.3785, -0.3909, 0.3841), (-0.3537, -0.2477, -0.344), (0.1768, -0.2477, -0.344), (-0.3537, 0.1473, -0.3532), (0.3537, 0.02411, -0.3503), (0.1484, 0.336, 0.3401), (-0.1484, 0.04249, 0.3166), (-0.1909, 0.4045, 0.363), (-1.47e-07, -0.01105, -0.2703), (2.275e-07, -0.2827, 0.4673), (-0.1768, -0.2477, -0.344), (-1.886e-07, -0.2477, -0.344), (-0.2749, 0.2744, -0.301), (-0.2749, 0.314, -0.2986), (-0.3817, 0.4618, 0.1425), (0.1909, 0.4618, 0.1748), (0.3537, 0.3119, -0.3536), (0.1375, 0.3159, -0.3015), (-0.1375, 0.3159, -0.3015), (-1.967e-07, 0.3181, -0.3041), (-1.656e-07, 0.3122, -0.356), (0.3537, 0.2809, -0.3545), (-0.3817, 0.4044, 0.3299), (0.3537, 0.1473, -0.3532)], [], [(53, 0, 22, 61), (40, 14, 101, 46), (74, 3, 25, 75), (36, 71, 72, 96), (35, 2, 69, 38), (68, 1, 76, 29), (86, 10, 23, 45), (32, 84, 28, 19), (104, 79, 18, 85), (87, 68, 29, 64), (69, 2, 26, 73), (37, 74, 75, 98), (38, 69, 73, 48), (51, 104, 85, 49), (59, 19, 78, 77), (39, 6, 81, 42), (77, 78, 80, 54), (83, 9, 8, 43), (39, 43, 8, 6), (58, 55, 17, 15), (91, 92, 17, 55), (41, 90, 16, 42), (58, 15, 16, 54), (44, 20, 90, 41), (67, 34, 27, 63), (57, 89, 31, 65), (35, 11, 30, 47), (56, 13, 100, 99), (87, 11, 89, 57), (70, 93, 94, 21), (50, 33, 20, 44), (66, 32, 19, 59), (97, 75, 72), (22, 21, 94), (95, 21, 22), (99, 61, 22, 94), (62, 60, 21, 95), (25, 72, 75), (96, 45, 23, 24), (98, 46, 101, 100), (52, 70, 21, 60), (71, 102, 97, 72), (88, 12, 24, 62), (0, 103, 95, 22), (88, 103, 32, 66), (85, 18, 4, 81, 6, 8, 9), (47, 30, 10, 86), (48, 73, 74, 37), (49, 85, 9, 83), (73, 26, 3, 74), (63, 27, 92, 91), (64, 29, 70, 52), (19, 28, 82, 7, 5, 80, 78), (65, 31, 13, 56), (29, 76, 93, 70), (36, 12, 33, 50), (53, 14, 34, 67), (40, 102, 104, 51), (102, 71, 79, 104), (103, 0, 84, 32), (14, 40, 51, 34), (71, 36, 50, 79), (27, 49, 83, 92), (31, 48, 37, 13), (26, 47, 86, 3), (75, 97, 46, 98), (72, 25, 45, 96), (79, 50, 44, 18), (2, 35, 47, 26), (18, 44, 41, 4), (4, 41, 42, 81), (15, 17, 43, 39), (92, 83, 43, 17), (15, 39, 42, 16), (34, 51, 49, 27), (89, 38, 48, 31), (13, 37, 98, 100), (3, 86, 45, 25), (11, 35, 38, 89), (12, 36, 96, 24), (102, 40, 46, 97), (0, 53, 67, 84), (76, 65, 56, 93), (30, 64, 52, 10), (28, 63, 91, 82), (12, 88, 66, 33), (103, 88, 62, 95), (10, 52, 60, 23), (24, 23, 60, 62), (100, 101, 61, 99), (33, 66, 59, 20), (68, 87, 57, 1), (93, 56, 99, 94), (1, 57, 65, 76), (84, 67, 63, 28), (5, 58, 54, 80), (82, 91, 55, 7), (5, 7, 55, 58), (90, 77, 54, 16), (20, 59, 77, 90), (11, 87, 64, 30), (14, 53, 61, 101)])
me_mesh_025.polygons.foreach_set('use_smooth', [True] * 102)
_uv = me_mesh_025.uv_layers.new(name='UVMap')
_uv.uv.foreach_set('vector', [0.08357, 0.9654, 0.1045, 0.9654, 0.1045, 0.9691, 0.08357, 0.9691, 0.04161, 0.9654, 0.06259, 0.9654, 0.06259, 0.9691, 0.04161, 0.9691, 0.02514, 0.9646, 0.09737, 0.9711, 0.06862, 0.9808, 0.02543, 0.9693, 0.03995, 0.9858, 0.01731, 0.9819, 0.01731, 0.9597, 0.03995, 0.9635, 0.04499, 0.9803, 0.02739, 0.9762, 0.02998, 0.9107, 0.04628, 0.9107, 0.09427, 0.9372, 0.02879, 0.9308, 0.02818, 0.9356, 0.09488, 0.9408, 0.04499, 0.9831, 0.06259, 0.9863, 0.06259, 0.957, 0.04499, 0.9539, 0.111, 0.9638, 0.01896, 0.9495, 0.01929, 0.9349, 0.1147, 0.9429, 0.01896, 0.9495, 0.111, 0.9638, 0.1147, 0.9429, 0.01929, 0.9349, 0.08019, 0.9371, 0.09779, 0.9372, 0.09779, 0.9408, 0.08019, 0.941, 0.02879, 0.9308, 0.09427, 0.9372, 0.09488, 0.9408, 0.02818, 0.9356, 0.04628, 0.9647, 0.02998, 0.9646, 0.02998, 0.9693, 0.04628, 0.9695, 0.04628, 0.9308, 0.02998, 0.9308, 0.02998, 0.9356, 0.04628, 0.9356, 0.04161, 0.9495, 0.02064, 0.9495, 0.02064, 0.9349, 0.04161, 0.9349, 0.08523, 0.9429, 0.1079, 0.9429, 0.1079, 0.8985, 0.08523, 0.8985, 0.0403, 0.9618, 0.018, 0.9618, 0.01769, 0.9883, 0.04014, 0.9883, 0.08523, 0.8985, 0.1079, 0.8985, 0.1075, 0.8857, 0.08504, 0.8857, 0.04161, 0.902, 0.02064, 0.902, 0.02012, 0.922, 0.04135, 0.922, 0.0403, 0.9618, 0.04135, 0.922, 0.02012, 0.922, 0.018, 0.9618, 0.08488, 0.9618, 0.08383, 0.922, 0.06259, 0.922, 0.06259, 0.9618, 0.08357, 0.902, 0.06259, 0.902, 0.06259, 0.922, 0.08383, 0.922, 0.03995, 0.8985, 0.06259, 0.8985, 0.06259, 0.8857, 0.04014, 0.8857, 0.08488, 0.9618, 0.06259, 0.9618, 0.06259, 0.9883, 0.08504, 0.9883, 0.03995, 0.9429, 0.06259, 0.9429, 0.06259, 0.8985, 0.03995, 0.8985, 0.08357, 0.9495, 0.06259, 0.9495, 0.06259, 0.9349, 0.08357, 0.9349, 0.0789, 0.9308, 0.06259, 0.9308, 0.06259, 0.9356, 0.0789, 0.9356, 0.04499, 0.9371, 0.06259, 0.9371, 0.06259, 0.9413, 0.04499, 0.941, 0.0789, 0.9647, 0.06259, 0.9649, 0.06259, 0.9698, 0.0789, 0.9695, 0.08019, 0.9803, 0.06259, 0.9843, 0.06259, 0.9107, 0.0789, 0.9107, 0.09737, 0.9711, 0.02514, 0.9646, 0.02543, 0.9693, 0.06862, 0.9808, 0.03995, 0.9638, 0.06259, 0.9638, 0.06259, 0.9429, 0.03995, 0.9429, 0.08523, 0.9638, 0.1079, 0.9638, 0.1079, 0.9429, 0.08523, 0.9429, 0.02064, 0.9008, 0.02998, 0.9074, 0.01731, 0.9597, 0.1045, 0.9008, 0.09779, 0.9506, 0.0952, 0.9074, 0.1079, 0.9597, 0.09779, 0.9506, 0.1045, 0.9008, 0.0789, 0.907, 0.08357, 0.9007, 0.1045, 0.9008, 0.0952, 0.9074, 0.08523, 0.9635, 0.08019, 0.9539, 0.09779, 0.9506, 0.1079, 0.9597, 0.02739, 0.9506, 0.01731, 0.9597, 0.02998, 0.9074, 0.03995, 0.9635, 0.04499, 0.9539, 0.06259, 0.957, 0.06259, 0.9669, 0.04628, 0.907, 0.04161, 0.9007, 0.06259, 0.9006, 0.06259, 0.9067, 0.08019, 0.9831, 0.09779, 0.9793, 0.09779, 0.9506, 0.08019, 0.9539, 0.09998, 0.98, 0.0188, 0.9654, 0.01891, 0.9691, 0.07776, 0.9869, 0.08523, 0.9858, 0.06259, 0.989, 0.06259, 0.9669, 0.08523, 0.9635, 0.0188, 0.9654, 0.09998, 0.98, 0.07776, 0.9869, 0.01891, 0.9691, 0.08523, 0.9801, 0.1079, 0.98, 0.1079, 0.9638, 0.08523, 0.9638, 0.01929, 0.9349, 0.1147, 0.9429, 0.1163, 0.8985, 0.1064, 0.8857, 0.07992, 0.8792, 0.04008, 0.8907, 0.02004, 0.9027, 0.04499, 0.941, 0.06259, 0.9413, 0.06259, 0.9725, 0.04499, 0.9719, 0.04628, 0.9356, 0.02998, 0.9356, 0.02998, 0.9646, 0.04628, 0.9647, 0.04161, 0.9349, 0.02064, 0.9349, 0.02064, 0.9027, 0.04161, 0.9027, 0.02818, 0.9356, 0.09488, 0.9408, 0.09737, 0.9711, 0.02514, 0.9646, 0.08357, 0.9349, 0.06259, 0.9349, 0.06259, 0.9027, 0.08357, 0.9027, 0.08019, 0.941, 0.09779, 0.9408, 0.09779, 0.9711, 0.08019, 0.9719, 0.1147, 0.9429, 0.01929, 0.9349, 0.02004, 0.9027, 0.04008, 0.8907, 0.07992, 0.8792, 0.1064, 0.8857, 0.1163, 0.8985, 0.0789, 0.9356, 0.06259, 0.9356, 0.06259, 0.9649, 0.0789, 0.9647, 0.09488, 0.9408, 0.02818, 0.9356, 0.02514, 0.9646, 0.09737, 0.9711, 0.03995, 0.9801, 0.06259, 0.9801, 0.06259, 0.9638, 0.03995, 0.9638, 0.08357, 0.9654, 0.06259, 0.9654, 0.06259, 0.9495, 0.08357, 0.9495, 0.04161, 0.9654, 0.02064, 0.9654, 0.02064, 0.9495, 0.04161, 0.9495, 0.0188, 0.9654, 0.09998, 0.98, 0.111, 0.9638, 0.01896, 0.9495, 0.09998, 0.98, 0.0188, 0.9654, 0.01896, 0.9495, 0.111, 0.9638, 0.06259, 0.9654, 0.04161, 0.9654, 0.04161, 0.9495, 0.06259, 0.9495, 0.01731, 0.98, 0.03995, 0.9801, 0.03995, 0.9638, 0.01731, 0.9638, 0.06259, 0.9349, 0.04161, 0.9349, 0.04161, 0.9027, 0.06259, 0.9027, 0.06259, 0.9356, 0.04628, 0.9356, 0.04628, 0.9647, 0.06259, 0.9649, 0.02739, 0.9408, 0.04499, 0.941, 0.04499, 0.9719, 0.02739, 0.9711, 0.02998, 0.9074, 0.02064, 0.9008, 0.04161, 0.9007, 0.04628, 0.907, 0.01731, 0.9597, 0.02739, 0.9506, 0.04499, 0.9539, 0.03995, 0.9635, 0.01731, 0.9638, 0.03995, 0.9638, 0.03995, 0.9429, 0.01731, 0.9429, 0.02739, 0.9372, 0.04499, 0.9371, 0.04499, 0.941, 0.02739, 0.9408, 0.01731, 0.9429, 0.03995, 0.9429, 0.03995, 0.8985, 0.01731, 0.8985, 0.01731, 0.8985, 0.03995, 0.8985, 0.04014, 0.8857, 0.01769, 0.8857, 0.06259, 0.9618, 0.06259, 0.922, 0.04135, 0.922, 0.0403, 0.9618, 0.06259, 0.902, 0.04161, 0.902, 0.04135, 0.922, 0.06259, 0.922, 0.06259, 0.9618, 0.0403, 0.9618, 0.04014, 0.9883, 0.06259, 0.9883, 0.06259, 0.9495, 0.04161, 0.9495, 0.04161, 0.9349, 0.06259, 0.9349, 0.06259, 0.9308, 0.04628, 0.9308, 0.04628, 0.9356, 0.06259, 0.9356, 0.06259, 0.9649, 0.04628, 0.9647, 0.04628, 0.9695, 0.06259, 0.9698, 0.02739, 0.9793, 0.04499, 0.9831, 0.04499, 0.9539, 0.02739, 0.9506, 0.06259, 0.9843, 0.04499, 0.9803, 0.04628, 0.9107, 0.06259, 0.9107, 0.06259, 0.989, 0.03995, 0.9858, 0.03995, 0.9635, 0.06259, 0.9669, 0.02064, 0.9654, 0.04161, 0.9654, 0.04161, 0.9691, 0.02064, 0.9691, 0.1045, 0.9654, 0.08357, 0.9654, 0.08357, 0.9495, 0.1045, 0.9495, 0.0952, 0.9356, 0.0789, 0.9356, 0.0789, 0.9647, 0.0952, 0.9646, 0.06259, 0.9413, 0.08019, 0.941, 0.08019, 0.9719, 0.06259, 0.9725, 0.1045, 0.9349, 0.08357, 0.9349, 0.08357, 0.9027, 0.1045, 0.9027, 0.06259, 0.9801, 0.08523, 0.9801, 0.08523, 0.9638, 0.06259, 0.9638, 0.1079, 0.9819, 0.08523, 0.9858, 0.08523, 0.9635, 0.1079, 0.9597, 0.06259, 0.9863, 0.08019, 0.9831, 0.08019, 0.9539, 0.06259, 0.957, 0.06259, 0.9669, 0.06259, 0.957, 0.08019, 0.9539, 0.08523, 0.9635, 0.06259, 0.9067, 0.06259, 0.9006, 0.08357, 0.9007, 0.0789, 0.907, 0.06259, 0.9638, 0.08523, 0.9638, 0.08523, 0.9429, 0.06259, 0.9429, 0.09779, 0.9762, 0.08019, 0.9803, 0.0789, 0.9107, 0.0952, 0.9107, 0.0952, 0.9646, 0.0789, 0.9647, 0.0789, 0.9695, 0.0952, 0.9693, 0.0952, 0.9308, 0.0789, 0.9308, 0.0789, 0.9356, 0.0952, 0.9356, 0.1045, 0.9495, 0.08357, 0.9495, 0.08357, 0.9349, 0.1045, 0.9349, 0.1072, 0.9618, 0.08488, 0.9618, 0.08504, 0.9883, 0.1075, 0.9883, 0.1045, 0.902, 0.08357, 0.902, 0.08383, 0.922, 0.1051, 0.922, 0.1072, 0.9618, 0.1051, 0.922, 0.08383, 0.922, 0.08488, 0.9618, 0.06259, 0.8985, 0.08523, 0.8985, 0.08504, 0.8857, 0.06259, 0.8857, 0.06259, 0.9429, 0.08523, 0.9429, 0.08523, 0.8985, 0.06259, 0.8985, 0.06259, 0.9371, 0.08019, 0.9371, 0.08019, 0.941, 0.06259, 0.9413, 0.06259, 0.9654, 0.08357, 0.9654, 0.08357, 0.9691, 0.06259, 0.9691])
me_mesh_025.materials.append(mat_base_hat)
me_mesh_025.use_remesh_preserve_volume = False
me_mesh_025.use_remesh_preserve_attributes = False
me_mesh_025.use_mirror_vertex_groups = False
me_mesh_025.update()
me_mesh_001 = bpy.data.meshes.new('Mesh.001')
me_mesh_001.from_pydata([(0.3081, 0.3168, 0.291), (0.1625, 0.2666, 0.6127), (0.3791, 0.329, 0.3601), (-0.1662, 0.2666, 0.6127), (-0.3791, -0.2778, 0.4672), (-0.3119, 0.3207, 0.2903), (-0.3119, -0.29, 0.398), (0.3791, -0.2663, 0.4651), (0.1625, -0.1059, 0.6784), (0.3081, -0.2785, 0.396), (-0.005602, 0.2504, 0.5205), (0.001868, -0.1222, 0.5862), (-0.001867, 0.4386, 0.08341), (-0.001867, 0.2666, 0.6127), (0.4949, -0.1909, 0.5112), (0.6069, -0.1319, 0.4414), (0.3754, -0.3103, 0.2155), (-0.3791, -0.3219, 0.2175), (-0.6107, -0.1511, 0.4448), (-0.001867, -0.3948, 0.2304), (-0.001867, -0.1059, 0.6784), (-0.1662, -0.1059, 0.6784), (0.7563, -0.09141, 0.1769), (0.3754, 0.285, 0.1105), (-0.3791, 0.3328, 0.3595), (0.7563, 0.02765, 0.1559), (0.6069, 0.1715, 0.3879), (0.4949, 0.2623, 0.4313), (-0.4986, -0.2101, 0.5146), (-0.4986, 0.2777, 0.4286), (-0.6107, 0.1984, 0.3832), (-0.7563, 0.05838, 0.1505), (-0.7563, -0.1221, 0.1823), (-0.3791, 0.2888, 0.1098), (0.3081, 0.3168, 0.291), (0.3081, 0.3168, 0.291), (0.3791, 0.329, 0.3601), (0.3791, 0.329, 0.3601), (0.3791, 0.329, 0.3601), (-0.3119, 0.3207, 0.2903), (-0.3119, 0.3207, 0.2903), (-0.3119, -0.29, 0.398), (-0.3119, -0.29, 0.398), (0.3791, -0.2663, 0.4651), (0.3791, -0.2663, 0.4651), (0.1625, -0.1059, 0.6784), (-0.005602, 0.2504, 0.5205), (-0.005602, 0.2504, 0.5205), (0.001868, -0.1222, 0.5862), (0.001868, -0.1222, 0.5862), (0.4949, -0.1909, 0.5112), (0.4949, -0.1909, 0.5112), (0.6069, -0.1319, 0.4414), (0.6069, -0.1319, 0.4414), (-0.001867, 0.4386, 0.08341), (-0.001867, 0.4386, 0.08341), (-0.001867, 0.4386, 0.08341), (0.3754, 0.285, 0.1105), (0.7563, 0.02765, 0.1559), (0.7563, 0.02765, 0.1559), (0.6069, 0.1715, 0.3879), (0.6069, 0.1715, 0.3879), (-0.7563, 0.05838, 0.1505), (-0.7563, 0.05838, 0.1505), (-0.7563, -0.1221, 0.1823), (-0.7563, -0.1221, 0.1823), (-0.3791, 0.2888, 0.1098), (-0.4986, 0.2777, 0.4286), (-0.4986, 0.2777, 0.4286), (-0.6107, 0.1984, 0.3832), (-0.6107, 0.1984, 0.3832), (-0.3791, -0.2778, 0.4672), (-0.3791, -0.2778, 0.4672), (0.1625, 0.2666, 0.6127), (0.3754, -0.3103, 0.2155), (-0.001867, -0.3948, 0.2304), (-0.001867, -0.1059, 0.6784), (-0.1662, -0.1059, 0.6784), (0.7563, -0.09141, 0.1769), (0.7563, -0.09141, 0.1769), (0.3081, -0.2785, 0.396), (0.3081, -0.2785, 0.396), (-0.3791, 0.3328, 0.3595), (-0.3791, 0.3328, 0.3595), (-0.3791, 0.3328, 0.3595), (0.4949, 0.2623, 0.4313), (0.4949, 0.2623, 0.4313), (-0.6107, -0.1511, 0.4448), (-0.6107, -0.1511, 0.4448), (-0.4986, -0.2101, 0.5146), (-0.4986, -0.2101, 0.5146), (-0.001867, 0.2666, 0.6127), (-0.1662, 0.2666, 0.6127), (-0.3791, -0.3219, 0.2175)], [], [(43, 52, 50), (39, 41, 48, 46), (43, 75, 74), (91, 73, 37, 54), (35, 47, 11, 81), (75, 4, 93), (62, 55, 19, 64), (87, 4, 89), (68, 90, 72, 83), (64, 19, 17), (55, 16, 19), (16, 55, 79), (57, 79, 55), (79, 57, 59), (55, 62, 66), (56, 2, 23), (76, 77, 4, 75), (3, 91, 54, 84), (86, 61, 2), (45, 76, 75, 43), (33, 24, 12), (24, 33, 67), (63, 67, 33), (67, 63, 69), (80, 49, 8, 44), (21, 49, 42, 71), (13, 10, 1), (10, 13, 92), (1, 10, 34, 36), (38, 0, 9, 7), (49, 20, 8), (20, 49, 21), (40, 10, 92, 82), (31, 65, 88, 70), (58, 60, 53, 78), (2, 61, 25, 23), (52, 43, 74, 22), (29, 30, 18, 28), (85, 38, 7, 51), (26, 27, 14, 15), (87, 32, 93, 4), (5, 83, 72, 6)])
me_mesh_001.polygons.foreach_set('use_smooth', [True] * 42)
_uv = me_mesh_001.uv_layers.new(name='UVMap')
_uv.uv.foreach_set('vector', [0.08723, 0.9354, 0.1032, 0.9354, 0.09535, 0.9395, 0.2899, 0.9092, 0.2899, 0.9577, 0.3144, 0.9473, 0.3138, 0.9177, 0.08723, 0.9354, 0.06051, 0.9176, 0.08697, 0.9176, 0.06051, 0.9521, 0.07204, 0.9521, 0.08723, 0.9354, 0.06051, 0.9176, 0.3384, 0.9095, 0.3138, 0.9177, 0.3144, 0.9473, 0.3384, 0.9568, 0.06051, 0.9176, 0.03406, 0.9354, 0.03406, 0.9176, 0.3846, 0.9281, 0.4375, 0.901, 0.4375, 0.9604, 0.3846, 0.941, 0.01782, 0.9354, 0.03406, 0.9354, 0.02568, 0.9395, 0.2753, 0.9144, 0.2753, 0.9531, 0.2846, 0.9577, 0.2846, 0.9092, 0.3846, 0.941, 0.4375, 0.9604, 0.411, 0.9552, 0.4375, 0.901, 0.4639, 0.9544, 0.4375, 0.9604, 0.4639, 0.9544, 0.4375, 0.901, 0.4906, 0.9388, 0.4639, 0.912, 0.4906, 0.9388, 0.4375, 0.901, 0.4906, 0.9388, 0.4639, 0.912, 0.4906, 0.9303, 0.4375, 0.901, 0.3846, 0.9281, 0.411, 0.9117, 0.06051, 0.9176, 0.08723, 0.9354, 0.08697, 0.9176, 0.06051, 0.9521, 0.04899, 0.9521, 0.03406, 0.9354, 0.06051, 0.9176, 0.04899, 0.9521, 0.06051, 0.9521, 0.06051, 0.9176, 0.03406, 0.9354, 0.09535, 0.9395, 0.1032, 0.9354, 0.08723, 0.9354, 0.07204, 0.9521, 0.06051, 0.9521, 0.06051, 0.9176, 0.08723, 0.9354, 0.03406, 0.9176, 0.03406, 0.9354, 0.06051, 0.9176, 0.03406, 0.9354, 0.03406, 0.9176, 0.02568, 0.9395, 0.007606, 0.9176, 0.02568, 0.9395, 0.03406, 0.9176, 0.02568, 0.9395, 0.007606, 0.9176, 0.01782, 0.9354, 0.336, 0.9301, 0.3121, 0.9469, 0.3246, 0.9542, 0.3416, 0.9356, 0.2989, 0.9542, 0.3121, 0.9469, 0.2875, 0.9301, 0.2823, 0.9356, 0.3118, 0.9542, 0.3115, 0.9469, 0.3246, 0.9542, 0.3115, 0.9469, 0.3118, 0.9542, 0.2989, 0.9542, 0.3246, 0.9542, 0.3115, 0.9469, 0.336, 0.9301, 0.3416, 0.9356, 0.3439, 0.9095, 0.3384, 0.9095, 0.3384, 0.9568, 0.3439, 0.9568, 0.3121, 0.9469, 0.3118, 0.9542, 0.3246, 0.9542, 0.3118, 0.9542, 0.3121, 0.9469, 0.2989, 0.9542, 0.2875, 0.9301, 0.3115, 0.9469, 0.2989, 0.9542, 0.2823, 0.9356, 0.2974, 0.9275, 0.2974, 0.9418, 0.3172, 0.9476, 0.3172, 0.9199, 0.2837, 0.9303, 0.3015, 0.9232, 0.3015, 0.9448, 0.2837, 0.9388, 0.08723, 0.9354, 0.1032, 0.9354, 0.1137, 0.9176, 0.08697, 0.9176, 0.1032, 0.9354, 0.08723, 0.9354, 0.08697, 0.9176, 0.1137, 0.9176, 0.2753, 0.9144, 0.2665, 0.9199, 0.2665, 0.9476, 0.2753, 0.9531, 0.353, 0.9156, 0.3439, 0.9095, 0.3439, 0.9568, 0.353, 0.9516, 0.3617, 0.922, 0.353, 0.9156, 0.353, 0.9516, 0.3617, 0.9461, 0.01782, 0.9354, 0.007606, 0.9176, 0.03406, 0.9176, 0.03406, 0.9354, 0.3117, 0.9092, 0.3172, 0.9092, 0.3172, 0.9577, 0.3117, 0.9577])
me_mesh_001.materials.append(mat_base_hat)
me_mesh_001.update()
me_mesh_029 = bpy.data.meshes.new('Mesh.029')
me_mesh_029.from_pydata([(0.2251, 0.1382, -0.2785), (0.2726, 0.1461, -0.318), (0.2646, 0.7623, -0.7564), (0.1896, 0.3673, -0.3812), (0.2726, -0.0474, -0.2706), (0.3081, 0.1382, -0.2785), (0.3437, 0.3673, -0.3812), (0.2726, 0.2449, -0.5155), (0.2726, 0.4503, -0.2429), (0.2726, 0.1343, -0.239)], [], [(0, 1, 4), (7, 3, 2), (3, 7, 1, 0), (3, 8, 2), (9, 0, 4), (5, 1, 6), (1, 5, 4), (7, 6, 1), (6, 7, 2), (0, 9, 8, 3), (8, 6, 2), (5, 9, 4), (9, 5, 6, 8)])
me_mesh_029.polygons.foreach_set('use_smooth', [True] * 13)
_uv = me_mesh_029.uv_layers.new(name='UVMap')
_uv.uv.foreach_set('vector', [0.04246, 0.9283, 0.04843, 0.9293, 0.04843, 0.905, 0.04514, 0.9266, 0.06055, 0.9435, 0.1103, 0.8962, 0.06055, 0.9435, 0.04514, 0.9266, 0.03271, 0.9514, 0.03172, 0.9564, 0.06055, 0.9435, 0.07099, 0.9609, 0.1103, 0.8962, 0.04843, 0.9278, 0.04246, 0.9283, 0.04843, 0.905, 0.0529, 0.9283, 0.04843, 0.9293, 0.05737, 0.9572, 0.03271, 0.9514, 0.03172, 0.9564, 0.008355, 0.9574, 0.04514, 0.9266, 0.06055, 0.9435, 0.03271, 0.9514, 0.06055, 0.9435, 0.04514, 0.9266, 0.1103, 0.8962, 0.03172, 0.9564, 0.03122, 0.9614, 0.07099, 0.9609, 0.06055, 0.9435, 0.07099, 0.9609, 0.06055, 0.9435, 0.1103, 0.8962, 0.03172, 0.9564, 0.03122, 0.9614, 0.008355, 0.9574, 0.03122, 0.9614, 0.03172, 0.9564, 0.06055, 0.9435, 0.07099, 0.9609])
me_mesh_029.materials.append(mat_base_hat)
me_mesh_029.update()

# ---- objects
ob_armorhelmet = bpy.data.objects.new('armorhelmet', me_mesh_028)
ob_caphat = bpy.data.objects.new('capHat', me_mesh_039)
ob_constructionhelmet = bpy.data.objects.new('constructionhelmet', me_mesh_034)
ob_cophat = bpy.data.objects.new('copHat', me_mesh_038)
ob_detectivehat = bpy.data.objects.new('detectiveHat', me_mesh_037)
ob_fancyhat = bpy.data.objects.new('fancyHat', me_mesh_040)
ob_fedorahat = bpy.data.objects.new('fedoraHat', me_cube_001)
ob_helmet = bpy.data.objects.new('helmet', me_mesh_024)
ob_knithat = bpy.data.objects.new('knitHat', me_mesh_000)
ob_scouthat = bpy.data.objects.new('scoutHat', me_mesh_031)
ob_hoodie = bpy.data.objects.new('hoodie', me_mesh_025)
ob_bicorn = bpy.data.objects.new('bicorn', me_mesh_001)
ob_plume = bpy.data.objects.new('plume', me_mesh_029)

# ---- transforms, parenting, visibility, modifiers, constraints
ob_armorhelmet.location = (0.0, 0.0, 0.0)
ob_armorhelmet.scale = (1.0, 1.0, 1.0)
ob_armorhelmet.lineart.crease_threshold = 0.0
_m = ob_armorhelmet.modifiers.new('EdgeSplit', 'EDGE_SPLIT')
ob_caphat.location = (0.0, 0.0, 0.0)
ob_caphat.lineart.crease_threshold = 0.0
_m = ob_caphat.modifiers.new('EdgeSplit', 'EDGE_SPLIT')
ob_constructionhelmet.location = (0.0, 0.0, 0.0)
ob_constructionhelmet.scale = (1.0, 1.0, 1.0)
ob_constructionhelmet.lineart.crease_threshold = 0.0
_m = ob_constructionhelmet.modifiers.new('EdgeSplit', 'EDGE_SPLIT')
ob_cophat.location = (0.0, 0.0, 0.0)
ob_cophat.lineart.crease_threshold = 0.0
_m = ob_cophat.modifiers.new('EdgeSplit', 'EDGE_SPLIT')
_m.split_angle = 0.6144
_m = ob_cophat.modifiers.new('EdgeSplit.001', 'EDGE_SPLIT')
ob_detectivehat.location = (0.0, 0.0, 0.0)
ob_detectivehat.lineart.crease_threshold = 0.0
_m = ob_detectivehat.modifiers.new('EdgeSplit', 'EDGE_SPLIT')
ob_fancyhat.location = (0.0, 0.0, 0.0)
ob_fancyhat.lineart.crease_threshold = 0.0
_m = ob_fancyhat.modifiers.new('EdgeSplit', 'EDGE_SPLIT')
ob_fedorahat.location = (0.0, 0.0, 0.0)
ob_fedorahat.lineart.crease_threshold = 0.0
ob_helmet.location = (0.0, 0.0, 0.0)
ob_helmet.scale = (1.0, 1.0, 1.0)
ob_helmet.lineart.crease_threshold = 0.0
_m = ob_helmet.modifiers.new('EdgeSplit', 'EDGE_SPLIT')
ob_knithat.location = (0.0, 0.0, 0.0)
ob_knithat.scale = (1.0, 1.0, 1.0)
ob_knithat.lineart.crease_threshold = 0.0
_m = ob_knithat.modifiers.new('EdgeSplit', 'EDGE_SPLIT')
ob_scouthat.location = (0.0, 0.0, 0.0)
ob_scouthat.scale = (1.0, 1.0, 1.0)
ob_scouthat.lineart.crease_threshold = 0.0
_m = ob_scouthat.modifiers.new('EdgeSplit', 'EDGE_SPLIT')
ob_hoodie.location = (0.0, 0.0, 0.0)
ob_hoodie.lineart.crease_threshold = 0.0
_m = ob_hoodie.modifiers.new('EdgeSplit', 'EDGE_SPLIT')
ob_bicorn.location = (0.0, 0.0, 0.0)
_m = ob_bicorn.modifiers.new('EdgeSplit', 'EDGE_SPLIT')
ob_plume.location = (0.0, 0.0, 0.0)
ob_plume.rotation_euler = (1.571, -0.0, 3.142)
_m = ob_plume.modifiers.new('EdgeSplit', 'EDGE_SPLIT')

# ---- collection membership
col_detail0.objects.link(ob_armorhelmet)
col_detail0.objects.link(ob_caphat)
col_detail0.objects.link(ob_constructionhelmet)
col_detail0.objects.link(ob_cophat)
col_detail0.objects.link(ob_detectivehat)
col_detail0.objects.link(ob_fancyhat)
col_detail0.objects.link(ob_fedorahat)
col_detail0.objects.link(ob_helmet)
col_detail0.objects.link(ob_knithat)
col_detail0.objects.link(ob_scouthat)
col_detail0.objects.link(ob_hoodie)
col_detail0.objects.link(ob_bicorn)
col_detail0.objects.link(ob_plume)

# ---- scene / render settings (as saved in the file)
scene.frame_start = 1; scene.frame_end = 250; scene.frame_set(3)
scene.render.engine = 'BLENDER_EEVEE_NEXT'
scene.render.resolution_percentage = 50
scene.render.dither_intensity = 0.0
scene.cycles.use_denoising = False
scene.cycles.samples = 128
scene.cycles.sampling_pattern = 'TABULATED_SOBOL'
scene.cycles.use_adaptive_sampling = False
scene.cycles.use_light_tree = False
scene.view_settings.view_transform = 'Standard'
bpy.context.view_layer.update()

# ---- added for rendering (the .blend has no active camera and no usable light): camera, sun
cam_auto = bpy.data.cameras.new('AutoCamera')
cam_auto.lens = 50.0
cam_auto.sensor_width = 36.0
cam_auto.clip_end = 1000.0
ob_auto_camera = bpy.data.objects.new('AutoCamera', cam_auto)
scene.collection.objects.link(ob_auto_camera)
ob_auto_camera.location = (2.21123, -2.71262, 1.92327)
ob_auto_camera.rotation_euler = (1.09748, -7.21219e-08, 0.694738)
scene.camera = ob_auto_camera
light_auto_sun = bpy.data.lights.new('AutoSun', 'SUN')
light_auto_sun.energy = 3.0
light_auto_sun.angle = 0.0523599
ob_auto_sun = bpy.data.objects.new('AutoSun', light_auto_sun)
scene.collection.objects.link(ob_auto_sun)
ob_auto_sun.rotation_euler = (0.872665, 0.174533, 0.523599)
bpy.context.view_layer.update()
